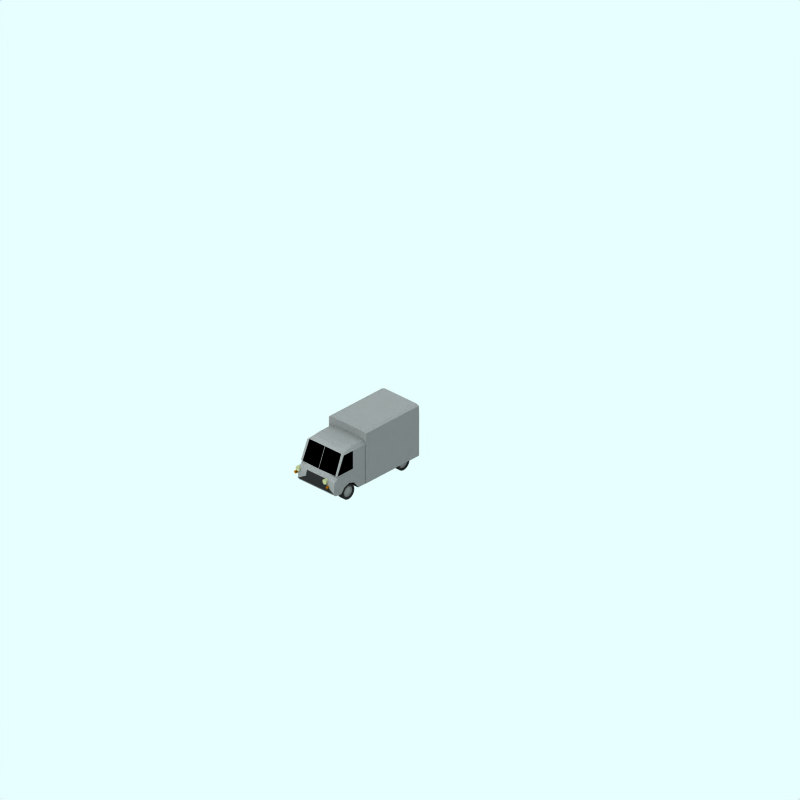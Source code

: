 # Source: austin-morris-ea.blend  (saved by Blender 2.48.1; exported with 4.5.12 LTS)
import bpy
from mathutils import Matrix  # noqa: F401  (used for matrix-valued properties, if any)

bpy.ops.wm.read_factory_settings(use_empty=True)
scene = bpy.context.scene
scene.name = 'Scene'

# ---- collections
col_collection_1 = bpy.data.collections.new('Collection 1'); scene.collection.children.link(col_collection_1)
col_collection_2 = bpy.data.collections.new('Collection 2'); scene.collection.children.link(col_collection_2)
col_collection_2.hide_render = True
col_collection_2.hide_viewport = True
col_collection_3 = bpy.data.collections.new('Collection 3'); scene.collection.children.link(col_collection_3)
col_collection_4 = bpy.data.collections.new('Collection 4'); scene.collection.children.link(col_collection_4)
col_collection_4.hide_render = True
col_collection_4.hide_viewport = True

# ---- materials (node trees are filled in below, after node groups)
mat_tire = bpy.data.materials.new('Tire')
mat_tire.alpha_threshold = 0.0
mat_tire.preview_render_type = 'FLAT'
mat_tire.diffuse_color = (0.1197, 0.1197, 0.1197, 1.0)
mat_tire.roughness = 0.5
mat_tire.line_color = (0.0, 0.0, 0.0, 1.0)
mat_frame_002 = bpy.data.materials.new('Frame.002')
mat_frame_002.alpha_threshold = 0.0
mat_frame_002.preview_render_type = 'CUBE'
mat_frame_002.diffuse_color = (0.4413, 0.2517, 0.01606, 1.0)
mat_frame_002.specular_color = (1.0, 0.9999, 0.9999)
mat_frame_002.roughness = 0.5
mat_frame_002.line_color = (0.0, 0.0, 0.0, 1.0)
mat_frontlights = bpy.data.materials.new('FrontLights')
mat_frontlights.alpha_threshold = 0.0
mat_frontlights.preview_render_type = 'CUBE'
mat_frontlights.diffuse_color = (0.5261, 0.5365, 0.4024, 1.0)
mat_frontlights.specular_color = (1.0, 0.9999, 0.9999)
mat_frontlights.roughness = 0.5
mat_frontlights.line_color = (0.0, 0.0, 0.0, 1.0)
mat_metalicbodywork = bpy.data.materials.new('MetalicBodywork')
mat_metalicbodywork.alpha_threshold = 0.0
mat_metalicbodywork.preview_render_type = 'FLAT'
mat_metalicbodywork.diffuse_color = (0.4144, 0.4144, 0.4144, 1.0)
mat_metalicbodywork.roughness = 0.5
mat_metalicbodywork.line_color = (0.0, 0.0, 0.0, 1.0)
mat_interior = bpy.data.materials.new('Interior')
mat_interior.alpha_threshold = 0.0
mat_interior.preview_render_type = 'FLAT'
mat_interior.diffuse_color = (0.0, 0.0, 0.0, 1.0)
mat_interior.roughness = 0.5
mat_interior.line_color = (0.0, 0.0, 0.0, 1.0)
mat_frame = bpy.data.materials.new('Frame')
mat_frame.alpha_threshold = 0.0
mat_frame.preview_render_type = 'CUBE'
mat_frame.diffuse_color = (0.1271, 0.1271, 0.1271, 1.0)
mat_frame.specular_color = (1.0, 0.9999, 0.9999)
mat_frame.roughness = 0.5
mat_frame.line_color = (0.0, 0.0, 0.0, 1.0)

# ---- material node trees

# ---- world
world_world = bpy.data.worlds.new('World'); scene.world = world_world
world_world.color = (0.9059, 1.0, 1.0)
world_world.use_sun_shadow = False
world_world.sun_shadow_jitter_overblur = 0.0
world_world.cycles.sampling_method = 'MANUAL'
world_world.cycles.sample_map_resolution = 256

# ---- cameras
cam_camera_001 = bpy.data.cameras.new('Camera.001')
cam_camera_001.type = 'ORTHO'
cam_camera_001.passepartout_alpha = 0.2
cam_camera_001.clip_end = 100.0
cam_camera_001.lens = 35.0
cam_camera_001.ortho_scale = 24.0
cam_camera_001.display_size = 5.91
cam_camera_001.show_passepartout = False
cam_camera_001.show_safe_areas = True
cam_camera_001.dof.focus_distance = 0.0
cam_camera_001.dof.aperture_fstop = 128.0

# ---- lights
light_lamp = bpy.data.lights.new('Lamp', 'SUN')
light_lamp.transmission_factor = 0.0
light_lamp.angle = 1.571
light_lamp.energy = 0.028
light_lamp.shadow_buffer_clip_start = 0.5
light_lamp.shadow_soft_size = 1.0
light_lamp.shadow_cascade_max_distance = 1000.0
light_lamp.cycles.use_multiple_importance_sampling = False

# ---- meshes
me_plane_006 = bpy.data.meshes.new('Plane.006')
me_plane_006.from_pydata([(-0.1103, -0.1103, -0.05989), (-0.1103, 0.1103, -0.06223), (0.1103, 0.1103, -0.06223), (0.1103, -0.1103, -0.05989)], [], [(0, 3, 2, 1)])
me_plane_006.materials.append(mat_tire)
me_plane_006.use_remesh_preserve_volume = False
me_plane_006.use_remesh_preserve_attributes = False
me_plane_006.use_mirror_vertex_groups = False
me_plane_006.update()
me_plane_005 = bpy.data.meshes.new('Plane.005')
me_plane_005.from_pydata([(-0.1103, -0.1103, -0.05989), (-0.1103, 0.1103, -0.06223), (0.1103, 0.1103, -0.06223), (0.1103, -0.1103, -0.05989)], [], [(0, 3, 2, 1)])
me_plane_005.materials.append(mat_tire)
me_plane_005.use_remesh_preserve_volume = False
me_plane_005.use_remesh_preserve_attributes = False
me_plane_005.use_mirror_vertex_groups = False
me_plane_005.update()
me_plane_004 = bpy.data.meshes.new('Plane.004')
me_plane_004.from_pydata([(-0.1103, -0.1103, -0.05989), (-0.1103, 0.1103, -0.06223), (0.1103, 0.1103, -0.06223), (0.1103, -0.1103, -0.05989)], [], [(0, 3, 2, 1)])
me_plane_004.materials.append(mat_tire)
me_plane_004.use_remesh_preserve_volume = False
me_plane_004.use_remesh_preserve_attributes = False
me_plane_004.use_mirror_vertex_groups = False
me_plane_004.update()
me_plane_003 = bpy.data.meshes.new('Plane.003')
me_plane_003.from_pydata([(-0.1129, -0.1129, -1.453e-08), (-0.1129, 0.1129, -5.211e-09), (0.1129, 0.1129, 1.453e-08), (0.1129, -0.1129, 5.211e-09)], [], [(0, 3, 2, 1)])
me_plane_003.materials.append(mat_tire)
me_plane_003.use_remesh_preserve_volume = False
me_plane_003.use_remesh_preserve_attributes = False
me_plane_003.use_mirror_vertex_groups = False
me_plane_003.update()
me_cylinder_003 = bpy.data.meshes.new('Cylinder.003')
me_cylinder_003.from_pydata([(0.06275, 0.06275, -0.08874), (0.07378, 0.0493, -0.08874), (0.08198, 0.03396, -0.08874), (0.08703, 0.01731, -0.08874), (0.08874, 1.036e-08, -0.08874), (0.08703, -0.01731, -0.08874), (0.08198, -0.03396, -0.08874), (0.07378, -0.0493, -0.08874), (0.06275, -0.06275, -0.08874), (0.0493, -0.07378, -0.08874), (0.03396, -0.08198, -0.08874), (0.01731, -0.08703, -0.08874), (-2.891e-08, -0.08874, -0.08874), (-0.01731, -0.08703, -0.08874), (-0.03396, -0.08198, -0.08874), (-0.0493, -0.07378, -0.08874), (-0.06275, -0.06275, -0.08874), (-0.07378, -0.0493, -0.08874), (-0.08198, -0.03396, -0.08874), (-0.08703, -0.01731, -0.08874), (-0.08874, 8.935e-08, -0.08874), (-0.08703, 0.01731, -0.08874), (-0.08198, 0.03396, -0.08874), (-0.07378, 0.0493, -0.08874), (-0.06275, 0.06275, -0.08874), (-0.0493, 0.07378, -0.08874), (-0.03396, 0.08198, -0.08874), (-0.01731, 0.08703, -0.08874), (1.425e-07, 0.08874, -0.08874), (0.01731, 0.08703, -0.08874), (0.03396, 0.08198, -0.08874), (0.0493, 0.07378, -0.08874), (0.06275, 0.06275, 0.08874), (0.07378, 0.0493, 0.08874), (0.08198, 0.03396, 0.08874), (0.08703, 0.01731, 0.08874), (0.08874, -2.029e-07, 0.08874), (0.08703, -0.01731, 0.08874), (0.08198, -0.03396, 0.08874), (0.07378, -0.0493, 0.08874), (0.06275, -0.06275, 0.08874), (0.0493, -0.07378, 0.08874), (0.03396, -0.08198, 0.08874), (0.01731, -0.08703, 0.08874), (8.251e-08, -0.08874, 0.08874), (-0.01731, -0.08703, 0.08874), (-0.03396, -0.08198, 0.08874), (-0.0493, -0.07378, 0.08874), (-0.06275, -0.06275, 0.08874), (-0.07378, -0.0493, 0.08874), (-0.08198, -0.03396, 0.08874), (-0.08703, -0.01731, 0.08874), (-0.08874, -3.679e-07, 0.08874), (-0.08703, 0.01731, 0.08874), (-0.08198, 0.03396, 0.08874), (-0.07378, 0.0493, 0.08874), (-0.06275, 0.06275, 0.08874), (-0.0493, 0.07378, 0.08874), (-0.03396, 0.08198, 0.08874), (-0.01731, 0.08703, 0.08874), (-6.46e-07, 0.08874, 0.08874), (0.01731, 0.08703, 0.08874), (0.03396, 0.08198, 0.08874), (0.0493, 0.07378, 0.08874), (0.0, 3.662e-09, -0.08874), (0.0, -3.662e-09, 0.08874)], [], [(64, 0, 1), (65, 33, 32), (64, 1, 2), (65, 34, 33), (64, 2, 3), (65, 35, 34), (64, 3, 4), (65, 36, 35), (64, 4, 5), (65, 37, 36), (64, 5, 6), (65, 38, 37), (64, 6, 7), (65, 39, 38), (64, 7, 8), (65, 40, 39), (64, 8, 9), (65, 41, 40), (64, 9, 10), (65, 42, 41), (64, 10, 11), (65, 43, 42), (64, 11, 12), (65, 44, 43), (64, 12, 13), (65, 45, 44), (64, 13, 14), (65, 46, 45), (64, 14, 15), (65, 47, 46), (64, 15, 16), (65, 48, 47), (64, 16, 17), (65, 49, 48), (64, 17, 18), (65, 50, 49), (64, 18, 19), (65, 51, 50), (64, 19, 20), (65, 52, 51), (64, 20, 21), (65, 53, 52), (64, 21, 22), (65, 54, 53), (64, 22, 23), (65, 55, 54), (64, 23, 24), (65, 56, 55), (64, 24, 25), (65, 57, 56), (64, 25, 26), (65, 58, 57), (64, 26, 27), (65, 59, 58), (64, 27, 28), (65, 60, 59), (64, 28, 29), (65, 61, 60), (64, 29, 30), (65, 62, 61), (64, 30, 31), (65, 63, 62), (31, 0, 64), (65, 32, 63), (0, 32, 33, 1), (1, 33, 34, 2), (2, 34, 35, 3), (3, 35, 36, 4), (4, 36, 37, 5), (5, 37, 38, 6), (6, 38, 39, 7), (7, 39, 40, 8), (8, 40, 41, 9), (9, 41, 42, 10), (10, 42, 43, 11), (11, 43, 44, 12), (12, 44, 45, 13), (13, 45, 46, 14), (14, 46, 47, 15), (15, 47, 48, 16), (16, 48, 49, 17), (17, 49, 50, 18), (18, 50, 51, 19), (19, 51, 52, 20), (20, 52, 53, 21), (21, 53, 54, 22), (22, 54, 55, 23), (23, 55, 56, 24), (24, 56, 57, 25), (25, 57, 58, 26), (26, 58, 59, 27), (27, 59, 60, 28), (28, 60, 61, 29), (29, 61, 62, 30), (30, 62, 63, 31), (32, 0, 31, 63)])
me_cylinder_003.materials.append(mat_frame_002)
me_cylinder_003.use_remesh_preserve_volume = False
me_cylinder_003.use_remesh_preserve_attributes = False
me_cylinder_003.use_mirror_vertex_groups = False
me_cylinder_003.update()
me_cylinder_002 = bpy.data.meshes.new('Cylinder.002')
me_cylinder_002.from_pydata([(0.06275, 0.06275, -0.08874), (0.07378, 0.0493, -0.08874), (0.08198, 0.03396, -0.08874), (0.08703, 0.01731, -0.08874), (0.08874, 1.036e-08, -0.08874), (0.08703, -0.01731, -0.08874), (0.08198, -0.03396, -0.08874), (0.07378, -0.0493, -0.08874), (0.06275, -0.06275, -0.08874), (0.0493, -0.07378, -0.08874), (0.03396, -0.08198, -0.08874), (0.01731, -0.08703, -0.08874), (-2.891e-08, -0.08874, -0.08874), (-0.01731, -0.08703, -0.08874), (-0.03396, -0.08198, -0.08874), (-0.0493, -0.07378, -0.08874), (-0.06275, -0.06275, -0.08874), (-0.07378, -0.0493, -0.08874), (-0.08198, -0.03396, -0.08874), (-0.08703, -0.01731, -0.08874), (-0.08874, 8.935e-08, -0.08874), (-0.08703, 0.01731, -0.08874), (-0.08198, 0.03396, -0.08874), (-0.07378, 0.0493, -0.08874), (-0.06275, 0.06275, -0.08874), (-0.0493, 0.07378, -0.08874), (-0.03396, 0.08198, -0.08874), (-0.01731, 0.08703, -0.08874), (1.425e-07, 0.08874, -0.08874), (0.01731, 0.08703, -0.08874), (0.03396, 0.08198, -0.08874), (0.0493, 0.07378, -0.08874), (0.06275, 0.06275, 0.08874), (0.07378, 0.0493, 0.08874), (0.08198, 0.03396, 0.08874), (0.08703, 0.01731, 0.08874), (0.08874, -2.029e-07, 0.08874), (0.08703, -0.01731, 0.08874), (0.08198, -0.03396, 0.08874), (0.07378, -0.0493, 0.08874), (0.06275, -0.06275, 0.08874), (0.0493, -0.07378, 0.08874), (0.03396, -0.08198, 0.08874), (0.01731, -0.08703, 0.08874), (8.251e-08, -0.08874, 0.08874), (-0.01731, -0.08703, 0.08874), (-0.03396, -0.08198, 0.08874), (-0.0493, -0.07378, 0.08874), (-0.06275, -0.06275, 0.08874), (-0.07378, -0.0493, 0.08874), (-0.08198, -0.03396, 0.08874), (-0.08703, -0.01731, 0.08874), (-0.08874, -3.679e-07, 0.08874), (-0.08703, 0.01731, 0.08874), (-0.08198, 0.03396, 0.08874), (-0.07378, 0.0493, 0.08874), (-0.06275, 0.06275, 0.08874), (-0.0493, 0.07378, 0.08874), (-0.03396, 0.08198, 0.08874), (-0.01731, 0.08703, 0.08874), (-6.46e-07, 0.08874, 0.08874), (0.01731, 0.08703, 0.08874), (0.03396, 0.08198, 0.08874), (0.0493, 0.07378, 0.08874), (0.0, 3.662e-09, -0.08874), (0.0, -3.662e-09, 0.08874)], [], [(64, 0, 1), (65, 33, 32), (64, 1, 2), (65, 34, 33), (64, 2, 3), (65, 35, 34), (64, 3, 4), (65, 36, 35), (64, 4, 5), (65, 37, 36), (64, 5, 6), (65, 38, 37), (64, 6, 7), (65, 39, 38), (64, 7, 8), (65, 40, 39), (64, 8, 9), (65, 41, 40), (64, 9, 10), (65, 42, 41), (64, 10, 11), (65, 43, 42), (64, 11, 12), (65, 44, 43), (64, 12, 13), (65, 45, 44), (64, 13, 14), (65, 46, 45), (64, 14, 15), (65, 47, 46), (64, 15, 16), (65, 48, 47), (64, 16, 17), (65, 49, 48), (64, 17, 18), (65, 50, 49), (64, 18, 19), (65, 51, 50), (64, 19, 20), (65, 52, 51), (64, 20, 21), (65, 53, 52), (64, 21, 22), (65, 54, 53), (64, 22, 23), (65, 55, 54), (64, 23, 24), (65, 56, 55), (64, 24, 25), (65, 57, 56), (64, 25, 26), (65, 58, 57), (64, 26, 27), (65, 59, 58), (64, 27, 28), (65, 60, 59), (64, 28, 29), (65, 61, 60), (64, 29, 30), (65, 62, 61), (64, 30, 31), (65, 63, 62), (31, 0, 64), (65, 32, 63), (0, 32, 33, 1), (1, 33, 34, 2), (2, 34, 35, 3), (3, 35, 36, 4), (4, 36, 37, 5), (5, 37, 38, 6), (6, 38, 39, 7), (7, 39, 40, 8), (8, 40, 41, 9), (9, 41, 42, 10), (10, 42, 43, 11), (11, 43, 44, 12), (12, 44, 45, 13), (13, 45, 46, 14), (14, 46, 47, 15), (15, 47, 48, 16), (16, 48, 49, 17), (17, 49, 50, 18), (18, 50, 51, 19), (19, 51, 52, 20), (20, 52, 53, 21), (21, 53, 54, 22), (22, 54, 55, 23), (23, 55, 56, 24), (24, 56, 57, 25), (25, 57, 58, 26), (26, 58, 59, 27), (27, 59, 60, 28), (28, 60, 61, 29), (29, 61, 62, 30), (30, 62, 63, 31), (32, 0, 31, 63)])
me_cylinder_002.materials.append(mat_frame_002)
me_cylinder_002.use_remesh_preserve_volume = False
me_cylinder_002.use_remesh_preserve_attributes = False
me_cylinder_002.use_mirror_vertex_groups = False
me_cylinder_002.update()
me_cylinder_001 = bpy.data.meshes.new('Cylinder.001')
me_cylinder_001.from_pydata([(0.06275, 0.06275, -0.08874), (0.07378, 0.0493, -0.08874), (0.08198, 0.03396, -0.08874), (0.08703, 0.01731, -0.08874), (0.08874, 1.036e-08, -0.08874), (0.08703, -0.01731, -0.08874), (0.08198, -0.03396, -0.08874), (0.07378, -0.0493, -0.08874), (0.06275, -0.06275, -0.08874), (0.0493, -0.07378, -0.08874), (0.03396, -0.08198, -0.08874), (0.01731, -0.08703, -0.08874), (-2.891e-08, -0.08874, -0.08874), (-0.01731, -0.08703, -0.08874), (-0.03396, -0.08198, -0.08874), (-0.0493, -0.07378, -0.08874), (-0.06275, -0.06275, -0.08874), (-0.07378, -0.0493, -0.08874), (-0.08198, -0.03396, -0.08874), (-0.08703, -0.01731, -0.08874), (-0.08874, 8.935e-08, -0.08874), (-0.08703, 0.01731, -0.08874), (-0.08198, 0.03396, -0.08874), (-0.07378, 0.0493, -0.08874), (-0.06275, 0.06275, -0.08874), (-0.0493, 0.07378, -0.08874), (-0.03396, 0.08198, -0.08874), (-0.01731, 0.08703, -0.08874), (1.425e-07, 0.08874, -0.08874), (0.01731, 0.08703, -0.08874), (0.03396, 0.08198, -0.08874), (0.0493, 0.07378, -0.08874), (0.06275, 0.06275, 0.08874), (0.07378, 0.0493, 0.08874), (0.08198, 0.03396, 0.08874), (0.08703, 0.01731, 0.08874), (0.08874, -2.029e-07, 0.08874), (0.08703, -0.01731, 0.08874), (0.08198, -0.03396, 0.08874), (0.07378, -0.0493, 0.08874), (0.06275, -0.06275, 0.08874), (0.0493, -0.07378, 0.08874), (0.03396, -0.08198, 0.08874), (0.01731, -0.08703, 0.08874), (8.251e-08, -0.08874, 0.08874), (-0.01731, -0.08703, 0.08874), (-0.03396, -0.08198, 0.08874), (-0.0493, -0.07378, 0.08874), (-0.06275, -0.06275, 0.08874), (-0.07378, -0.0493, 0.08874), (-0.08198, -0.03396, 0.08874), (-0.08703, -0.01731, 0.08874), (-0.08874, -3.679e-07, 0.08874), (-0.08703, 0.01731, 0.08874), (-0.08198, 0.03396, 0.08874), (-0.07378, 0.0493, 0.08874), (-0.06275, 0.06275, 0.08874), (-0.0493, 0.07378, 0.08874), (-0.03396, 0.08198, 0.08874), (-0.01731, 0.08703, 0.08874), (-6.46e-07, 0.08874, 0.08874), (0.01731, 0.08703, 0.08874), (0.03396, 0.08198, 0.08874), (0.0493, 0.07378, 0.08874), (0.0, 3.662e-09, -0.08874), (0.0, -3.662e-09, 0.08874)], [], [(64, 0, 1), (65, 33, 32), (64, 1, 2), (65, 34, 33), (64, 2, 3), (65, 35, 34), (64, 3, 4), (65, 36, 35), (64, 4, 5), (65, 37, 36), (64, 5, 6), (65, 38, 37), (64, 6, 7), (65, 39, 38), (64, 7, 8), (65, 40, 39), (64, 8, 9), (65, 41, 40), (64, 9, 10), (65, 42, 41), (64, 10, 11), (65, 43, 42), (64, 11, 12), (65, 44, 43), (64, 12, 13), (65, 45, 44), (64, 13, 14), (65, 46, 45), (64, 14, 15), (65, 47, 46), (64, 15, 16), (65, 48, 47), (64, 16, 17), (65, 49, 48), (64, 17, 18), (65, 50, 49), (64, 18, 19), (65, 51, 50), (64, 19, 20), (65, 52, 51), (64, 20, 21), (65, 53, 52), (64, 21, 22), (65, 54, 53), (64, 22, 23), (65, 55, 54), (64, 23, 24), (65, 56, 55), (64, 24, 25), (65, 57, 56), (64, 25, 26), (65, 58, 57), (64, 26, 27), (65, 59, 58), (64, 27, 28), (65, 60, 59), (64, 28, 29), (65, 61, 60), (64, 29, 30), (65, 62, 61), (64, 30, 31), (65, 63, 62), (31, 0, 64), (65, 32, 63), (0, 32, 33, 1), (1, 33, 34, 2), (2, 34, 35, 3), (3, 35, 36, 4), (4, 36, 37, 5), (5, 37, 38, 6), (6, 38, 39, 7), (7, 39, 40, 8), (8, 40, 41, 9), (9, 41, 42, 10), (10, 42, 43, 11), (11, 43, 44, 12), (12, 44, 45, 13), (13, 45, 46, 14), (14, 46, 47, 15), (15, 47, 48, 16), (16, 48, 49, 17), (17, 49, 50, 18), (18, 50, 51, 19), (19, 51, 52, 20), (20, 52, 53, 21), (21, 53, 54, 22), (22, 54, 55, 23), (23, 55, 56, 24), (24, 56, 57, 25), (25, 57, 58, 26), (26, 58, 59, 27), (27, 59, 60, 28), (28, 60, 61, 29), (29, 61, 62, 30), (30, 62, 63, 31), (32, 0, 31, 63)])
me_cylinder_001.materials.append(mat_frontlights)
me_cylinder_001.use_remesh_preserve_volume = False
me_cylinder_001.use_remesh_preserve_attributes = False
me_cylinder_001.use_mirror_vertex_groups = False
me_cylinder_001.update()
me_cylinder = bpy.data.meshes.new('Cylinder')
me_cylinder.from_pydata([(0.06275, 0.06275, -0.08874), (0.07378, 0.0493, -0.08874), (0.08198, 0.03396, -0.08874), (0.08703, 0.01731, -0.08874), (0.08874, 1.036e-08, -0.08874), (0.08703, -0.01731, -0.08874), (0.08198, -0.03396, -0.08874), (0.07378, -0.0493, -0.08874), (0.06275, -0.06275, -0.08874), (0.0493, -0.07378, -0.08874), (0.03396, -0.08198, -0.08874), (0.01731, -0.08703, -0.08874), (-2.891e-08, -0.08874, -0.08874), (-0.01731, -0.08703, -0.08874), (-0.03396, -0.08198, -0.08874), (-0.0493, -0.07378, -0.08874), (-0.06275, -0.06275, -0.08874), (-0.07378, -0.0493, -0.08874), (-0.08198, -0.03396, -0.08874), (-0.08703, -0.01731, -0.08874), (-0.08874, 8.935e-08, -0.08874), (-0.08703, 0.01731, -0.08874), (-0.08198, 0.03396, -0.08874), (-0.07378, 0.0493, -0.08874), (-0.06275, 0.06275, -0.08874), (-0.0493, 0.07378, -0.08874), (-0.03396, 0.08198, -0.08874), (-0.01731, 0.08703, -0.08874), (1.425e-07, 0.08874, -0.08874), (0.01731, 0.08703, -0.08874), (0.03396, 0.08198, -0.08874), (0.0493, 0.07378, -0.08874), (0.06275, 0.06275, 0.08874), (0.07378, 0.0493, 0.08874), (0.08198, 0.03396, 0.08874), (0.08703, 0.01731, 0.08874), (0.08874, -2.029e-07, 0.08874), (0.08703, -0.01731, 0.08874), (0.08198, -0.03396, 0.08874), (0.07378, -0.0493, 0.08874), (0.06275, -0.06275, 0.08874), (0.0493, -0.07378, 0.08874), (0.03396, -0.08198, 0.08874), (0.01731, -0.08703, 0.08874), (8.251e-08, -0.08874, 0.08874), (-0.01731, -0.08703, 0.08874), (-0.03396, -0.08198, 0.08874), (-0.0493, -0.07378, 0.08874), (-0.06275, -0.06275, 0.08874), (-0.07378, -0.0493, 0.08874), (-0.08198, -0.03396, 0.08874), (-0.08703, -0.01731, 0.08874), (-0.08874, -3.679e-07, 0.08874), (-0.08703, 0.01731, 0.08874), (-0.08198, 0.03396, 0.08874), (-0.07378, 0.0493, 0.08874), (-0.06275, 0.06275, 0.08874), (-0.0493, 0.07378, 0.08874), (-0.03396, 0.08198, 0.08874), (-0.01731, 0.08703, 0.08874), (-6.46e-07, 0.08874, 0.08874), (0.01731, 0.08703, 0.08874), (0.03396, 0.08198, 0.08874), (0.0493, 0.07378, 0.08874), (0.0, 3.662e-09, -0.08874), (0.0, -3.662e-09, 0.08874)], [], [(64, 0, 1), (65, 33, 32), (64, 1, 2), (65, 34, 33), (64, 2, 3), (65, 35, 34), (64, 3, 4), (65, 36, 35), (64, 4, 5), (65, 37, 36), (64, 5, 6), (65, 38, 37), (64, 6, 7), (65, 39, 38), (64, 7, 8), (65, 40, 39), (64, 8, 9), (65, 41, 40), (64, 9, 10), (65, 42, 41), (64, 10, 11), (65, 43, 42), (64, 11, 12), (65, 44, 43), (64, 12, 13), (65, 45, 44), (64, 13, 14), (65, 46, 45), (64, 14, 15), (65, 47, 46), (64, 15, 16), (65, 48, 47), (64, 16, 17), (65, 49, 48), (64, 17, 18), (65, 50, 49), (64, 18, 19), (65, 51, 50), (64, 19, 20), (65, 52, 51), (64, 20, 21), (65, 53, 52), (64, 21, 22), (65, 54, 53), (64, 22, 23), (65, 55, 54), (64, 23, 24), (65, 56, 55), (64, 24, 25), (65, 57, 56), (64, 25, 26), (65, 58, 57), (64, 26, 27), (65, 59, 58), (64, 27, 28), (65, 60, 59), (64, 28, 29), (65, 61, 60), (64, 29, 30), (65, 62, 61), (64, 30, 31), (65, 63, 62), (31, 0, 64), (65, 32, 63), (0, 32, 33, 1), (1, 33, 34, 2), (2, 34, 35, 3), (3, 35, 36, 4), (4, 36, 37, 5), (5, 37, 38, 6), (6, 38, 39, 7), (7, 39, 40, 8), (8, 40, 41, 9), (9, 41, 42, 10), (10, 42, 43, 11), (11, 43, 44, 12), (12, 44, 45, 13), (13, 45, 46, 14), (14, 46, 47, 15), (15, 47, 48, 16), (16, 48, 49, 17), (17, 49, 50, 18), (18, 50, 51, 19), (19, 51, 52, 20), (20, 52, 53, 21), (21, 53, 54, 22), (22, 54, 55, 23), (23, 55, 56, 24), (24, 56, 57, 25), (25, 57, 58, 26), (26, 58, 59, 27), (27, 59, 60, 28), (28, 60, 61, 29), (29, 61, 62, 30), (30, 62, 63, 31), (32, 0, 31, 63)])
me_cylinder.materials.append(mat_frontlights)
me_cylinder.use_remesh_preserve_volume = False
me_cylinder.use_remesh_preserve_attributes = False
me_cylinder.use_mirror_vertex_groups = False
me_cylinder.update()
me_plane_002 = bpy.data.meshes.new('Plane.002')
me_plane_002.from_pydata([(-0.1129, -0.1129, -1.453e-08), (-0.1129, 0.1129, -5.211e-09), (0.1129, 0.1129, 1.453e-08), (0.1129, -0.1129, 5.211e-09)], [], [(0, 3, 2, 1)])
me_plane_002.materials.append(mat_tire)
me_plane_002.use_remesh_preserve_volume = False
me_plane_002.use_remesh_preserve_attributes = False
me_plane_002.use_mirror_vertex_groups = False
me_plane_002.update()
me_plane = bpy.data.meshes.new('Plane')
me_plane.from_pydata([(-0.1103, -0.1103, -0.05989), (-0.1103, 0.1103, -0.06223), (0.1103, 0.1103, -0.06223), (0.1103, -0.1103, -0.05989)], [], [(0, 3, 2, 1)])
me_plane.materials.append(mat_tire)
me_plane.use_remesh_preserve_volume = False
me_plane.use_remesh_preserve_attributes = False
me_plane.use_mirror_vertex_groups = False
me_plane.update()
me_car = bpy.data.meshes.new('Car')
me_car.from_pydata([(-2.089, 0.2254, -0.4351), (-2.076, 0.2095, -0.4351), (-2.066, 0.1914, -0.4351), (-2.06, 0.1717, -0.4351), (-2.058, 0.1512, -0.4351), (-2.06, 0.1307, -0.4351), (-2.066, 0.111, -0.4351), (-2.076, 0.09287, -0.4351), (-2.089, 0.07695, -0.4351), (-2.105, 0.0639, -0.4351), (-2.123, 0.05419, -0.4351), (-2.143, 0.04822, -0.4351), (-2.163, 0.0462, -0.4351), (-2.184, 0.04822, -0.4351), (-2.204, 0.05419, -0.4351), (-2.222, 0.0639, -0.4351), (-2.238, 0.07695, -0.4351), (-2.251, 0.09287, -0.4351), (-2.26, 0.111, -0.4351), (-2.266, 0.1307, -0.4351), (-2.268, 0.1512, -0.4351), (-2.266, 0.1717, -0.4351), (-2.26, 0.1914, -0.4351), (-2.251, 0.2095, -0.4351), (-2.238, 0.2254, -0.4351), (-2.222, 0.2385, -0.4351), (-2.204, 0.2482, -0.4351), (-2.184, 0.2542, -0.4351), (-2.163, 0.2562, -0.4351), (-2.143, 0.2542, -0.4351), (-2.123, 0.2482, -0.4351), (-2.105, 0.2385, -0.4351), (-2.093, 0.256, -0.4421), (-2.115, 0.2676, -0.4421), (-2.139, 0.2748, -0.4421), (-2.163, 0.2772, -0.4421), (-2.188, 0.2748, -0.4421), (-2.212, 0.2676, -0.4421), (-2.233, 0.256, -0.4421), (-2.253, 0.2403, -0.4421), (-2.268, 0.2212, -0.4421), (-2.28, 0.1994, -0.4421), (-2.287, 0.1758, -0.4421), (-2.289, 0.1512, -0.4421), (-2.287, 0.1266, -0.4421), (-2.28, 0.103, -0.4421), (-2.268, 0.0812, -0.4421), (-2.253, 0.06211, -0.4421), (-2.233, 0.04644, -0.4421), (-2.212, 0.03479, -0.4421), (-2.188, 0.02762, -0.4421), (-2.163, 0.0252, -0.4421), (-2.139, 0.02762, -0.4421), (-2.115, 0.03479, -0.4421), (-2.093, 0.04644, -0.4421), (-2.074, 0.06211, -0.4421), (-2.059, 0.0812, -0.4421), (-2.047, 0.103, -0.4421), (-2.04, 0.1266, -0.4421), (-2.037, 0.1512, -0.4421), (-2.04, 0.1758, -0.4421), (-2.047, 0.1994, -0.4421), (-2.059, 0.2212, -0.4421), (-2.074, 0.2403, -0.4421), (-2.057, 0.2581, -0.3455), (-2.038, 0.2352, -0.3455), (-2.024, 0.2091, -0.3455), (-2.015, 0.1807, -0.3455), (-2.012, 0.1512, -0.3455), (-2.015, 0.1217, -0.3455), (-2.024, 0.09334, -0.3455), (-2.038, 0.0672, -0.3455), (-2.057, 0.04429, -0.3455), (-2.079, 0.02548, -0.3455), (-2.106, 0.01151, -0.3455), (-2.134, 0.002906, -0.3455), (-2.163, 1.072e-06, -0.3455), (-2.193, 0.002906, -0.3455), (-2.221, 0.01151, -0.3455), (-2.247, 0.02548, -0.3455), (-2.27, 0.04429, -0.3455), (-2.289, 0.0672, -0.3455), (-2.303, 0.09334, -0.3455), (-2.312, 0.1748, -0.3455), (-2.315, 0.1512, -0.3455), (-2.312, 0.1807, -0.3455), (-2.303, 0.2091, -0.3455), (-2.289, 0.2352, -0.3455), (-2.27, 0.2581, -0.3455), (-2.247, 0.2769, -0.3455), (-2.221, 0.2909, -0.3455), (-2.193, 0.2995, -0.3455), (-2.163, 0.3024, -0.3455), (-2.134, 0.2995, -0.3455), (-2.106, 0.2909, -0.3455), (-2.079, 0.2769, -0.3455), (-2.079, 0.2769, -0.4771), (-2.106, 0.2909, -0.4771), (-2.134, 0.2995, -0.4771), (-2.163, 0.3024, -0.4771), (-2.193, 0.2995, -0.4771), (-2.221, 0.2909, -0.4771), (-2.247, 0.2769, -0.4771), (-2.27, 0.2581, -0.4771), (-2.289, 0.2352, -0.4771), (-2.303, 0.2091, -0.4771), (-2.312, 0.1807, -0.4771), (-2.315, 0.1512, -0.4771), (-2.312, 0.1748, -0.4771), (-2.303, 0.09334, -0.4771), (-2.289, 0.0672, -0.4771), (-2.27, 0.04429, -0.4771), (-2.247, 0.02548, -0.4771), (-2.221, 0.01151, -0.4771), (-2.193, 0.002906, -0.4771), (-2.163, 1.057e-06, -0.4771), (-2.134, 0.002906, -0.4771), (-2.106, 0.01151, -0.4771), (-2.079, 0.02548, -0.4771), (-2.057, 0.04429, -0.4771), (-2.038, 0.0672, -0.4771), (-2.024, 0.09334, -0.4771), (-2.015, 0.1217, -0.4771), (-2.012, 0.1512, -0.4771), (-2.015, 0.1807, -0.4771), (-2.024, 0.2091, -0.4771), (-2.038, 0.2352, -0.4771), (-2.057, 0.2581, -0.4771), (-2.074, 0.2403, -0.4771), (-2.059, 0.2212, -0.4771), (-2.047, 0.1994, -0.4771), (-2.04, 0.1758, -0.4771), (-2.037, 0.1512, -0.4771), (-2.04, 0.1266, -0.4771), (-2.047, 0.103, -0.4771), (-2.059, 0.0812, -0.4771), (-2.074, 0.06211, -0.4771), (-2.093, 0.04644, -0.4771), (-2.115, 0.03479, -0.4771), (-2.139, 0.02762, -0.4771), (-2.163, 0.0252, -0.4771), (-2.188, 0.02762, -0.4771), (-2.212, 0.03479, -0.4771), (-2.233, 0.04644, -0.4771), (-2.253, 0.06211, -0.4771), (-2.268, 0.0812, -0.4771), (-2.28, 0.103, -0.4771), (-2.287, 0.1266, -0.4771), (-2.289, 0.1512, -0.4771), (-2.287, 0.1758, -0.4771), (-2.28, 0.1994, -0.4771), (-2.268, 0.2212, -0.4771), (-2.253, 0.2403, -0.4771), (-2.233, 0.256, -0.4771), (-2.212, 0.2676, -0.4771), (-2.188, 0.2748, -0.4771), (-2.163, 0.2772, -0.4771), (-2.139, 0.2748, -0.4771), (-2.115, 0.2676, -0.4771), (-2.093, 0.256, -0.4771), (-2.163, 0.1512, -0.4701), (-2.105, 0.2385, -0.4701), (-2.123, 0.2482, -0.4701), (-2.143, 0.2542, -0.4701), (-2.163, 0.2562, -0.4701), (-2.184, 0.2542, -0.4701), (-2.204, 0.2482, -0.4701), (-2.222, 0.2385, -0.4701), (-2.238, 0.2254, -0.4701), (-2.251, 0.2095, -0.4701), (-2.26, 0.1914, -0.4701), (-2.266, 0.1717, -0.4701), (-2.268, 0.1512, -0.4701), (-2.266, 0.1307, -0.4701), (-2.26, 0.111, -0.4701), (-2.251, 0.09287, -0.4701), (-2.238, 0.07695, -0.4701), (-2.222, 0.0639, -0.4701), (-2.204, 0.05419, -0.4701), (-2.184, 0.04822, -0.4701), (-2.163, 0.0462, -0.4701), (-2.143, 0.04822, -0.4701), (-2.123, 0.05419, -0.4701), (-2.105, 0.0639, -0.4701), (-2.089, 0.07695, -0.4701), (-2.076, 0.09287, -0.4701), (-2.066, 0.111, -0.4701), (-2.06, 0.1307, -0.4701), (-2.058, 0.1512, -0.4701), (-2.06, 0.1717, -0.4701), (-2.066, 0.1914, -0.4701), (-2.076, 0.2095, -0.4701), (-2.089, 0.2254, -0.4701), (-2.089, 0.2254, 0.4349), (-2.076, 0.2095, 0.4349), (-2.066, 0.1914, 0.4349), (-2.06, 0.1717, 0.4349), (-2.058, 0.1512, 0.4349), (-2.06, 0.1307, 0.4349), (-2.066, 0.111, 0.4349), (-2.076, 0.09287, 0.4349), (-2.089, 0.07695, 0.4349), (-2.105, 0.0639, 0.4349), (-2.123, 0.05419, 0.4349), (-2.143, 0.04822, 0.4349), (-2.163, 0.0462, 0.4349), (-2.184, 0.04822, 0.4349), (-2.204, 0.05419, 0.4349), (-2.222, 0.0639, 0.4349), (-2.238, 0.07695, 0.4349), (-2.251, 0.09287, 0.4349), (-2.26, 0.111, 0.4349), (-2.266, 0.1307, 0.4349), (-2.268, 0.1512, 0.4349), (-2.266, 0.1717, 0.4349), (-2.26, 0.1914, 0.4349), (-2.251, 0.2095, 0.4349), (-2.238, 0.2254, 0.4349), (-2.222, 0.2385, 0.4349), (-2.204, 0.2482, 0.4349), (-2.184, 0.2542, 0.4349), (-2.163, 0.2562, 0.4349), (-2.143, 0.2542, 0.4349), (-2.123, 0.2482, 0.4349), (-2.105, 0.2385, 0.4349), (-2.093, 0.256, 0.4419), (-2.115, 0.2676, 0.4419), (-2.139, 0.2748, 0.4419), (-2.163, 0.2772, 0.4419), (-2.188, 0.2748, 0.4419), (-2.212, 0.2676, 0.4419), (-2.233, 0.256, 0.4419), (-2.253, 0.2403, 0.4419), (-2.268, 0.2212, 0.4419), (-2.28, 0.1994, 0.4419), (-2.287, 0.1758, 0.4419), (-2.289, 0.1512, 0.4419), (-2.287, 0.1266, 0.4419), (-2.28, 0.103, 0.4419), (-2.268, 0.0812, 0.4419), (-2.253, 0.06211, 0.4419), (-2.233, 0.04644, 0.4419), (-2.212, 0.03479, 0.4419), (-2.188, 0.02762, 0.4419), (-2.163, 0.0252, 0.4419), (-2.139, 0.02762, 0.4419), (-2.115, 0.03479, 0.4419), (-2.093, 0.04644, 0.4419), (-2.074, 0.06211, 0.4419), (-2.059, 0.0812, 0.4419), (-2.047, 0.103, 0.4419), (-2.04, 0.1266, 0.4419), (-2.037, 0.1512, 0.4419), (-2.04, 0.1758, 0.4419), (-2.047, 0.1994, 0.4419), (-2.059, 0.2212, 0.4419), (-2.074, 0.2403, 0.4419), (-2.057, 0.2581, 0.3453), (-2.038, 0.2352, 0.3453), (-2.024, 0.2091, 0.3453), (-2.015, 0.1807, 0.3453), (-2.012, 0.1512, 0.3453), (-2.015, 0.1217, 0.3453), (-2.024, 0.09334, 0.3453), (-2.038, 0.0672, 0.3453), (-2.057, 0.04429, 0.3453), (-2.079, 0.02548, 0.3453), (-2.106, 0.01151, 0.3453), (-2.134, 0.002906, 0.3453), (-2.163, 1.072e-06, 0.3453), (-2.193, 0.002906, 0.3453), (-2.221, 0.01151, 0.3453), (-2.247, 0.02548, 0.3453), (-2.27, 0.04429, 0.3453), (-2.289, 0.0672, 0.3453), (-2.303, 0.09334, 0.3453), (-2.312, 0.1748, 0.3453), (-2.315, 0.1512, 0.3453), (-2.312, 0.1807, 0.3453), (-2.303, 0.2091, 0.3453), (-2.289, 0.2352, 0.3453), (-2.27, 0.2581, 0.3453), (-2.247, 0.2769, 0.3453), (-2.221, 0.2909, 0.3453), (-2.193, 0.2995, 0.3453), (-2.163, 0.3024, 0.3453), (-2.134, 0.2995, 0.3453), (-2.106, 0.2909, 0.3453), (-2.079, 0.2769, 0.3453), (-2.079, 0.2769, 0.4769), (-2.106, 0.2909, 0.4769), (-2.134, 0.2995, 0.4769), (-2.163, 0.3024, 0.4769), (-2.193, 0.2995, 0.4769), (-2.221, 0.2909, 0.4769), (-2.247, 0.2769, 0.4769), (-2.27, 0.2581, 0.4769), (-2.289, 0.2352, 0.4769), (-2.303, 0.2091, 0.4769), (-2.312, 0.1807, 0.4769), (-2.315, 0.1512, 0.4769), (-2.312, 0.1748, 0.4769), (-2.303, 0.09334, 0.4769), (-2.289, 0.0672, 0.4769), (-2.27, 0.04429, 0.4769), (-2.247, 0.02548, 0.4769), (-2.221, 0.01151, 0.4769), (-2.193, 0.002906, 0.4769), (-2.163, 1.057e-06, 0.4769), (-2.134, 0.002906, 0.4769), (-2.106, 0.01151, 0.4769), (-2.079, 0.02548, 0.4769), (-2.057, 0.04429, 0.4769), (-2.038, 0.0672, 0.4769), (-2.024, 0.09334, 0.4769), (-2.015, 0.1217, 0.4769), (-2.012, 0.1512, 0.4769), (-2.015, 0.1807, 0.4769), (-2.024, 0.2091, 0.4769), (-2.038, 0.2352, 0.4769), (-2.057, 0.2581, 0.4769), (-2.074, 0.2403, 0.4769), (-2.059, 0.2212, 0.4769), (-2.047, 0.1994, 0.4769), (-2.04, 0.1758, 0.4769), (-2.037, 0.1512, 0.4769), (-2.04, 0.1266, 0.4769), (-2.047, 0.103, 0.4769), (-2.059, 0.0812, 0.4769), (-2.074, 0.06211, 0.4769), (-2.093, 0.04644, 0.4769), (-2.115, 0.03479, 0.4769), (-2.139, 0.02762, 0.4769), (-2.163, 0.0252, 0.4769), (-2.188, 0.02762, 0.4769), (-2.212, 0.03479, 0.4769), (-2.233, 0.04644, 0.4769), (-2.253, 0.06211, 0.4769), (-2.268, 0.0812, 0.4769), (-2.28, 0.103, 0.4769), (-2.287, 0.1266, 0.4769), (-2.289, 0.1512, 0.4769), (-2.287, 0.1758, 0.4769), (-2.28, 0.1994, 0.4769), (-2.268, 0.2212, 0.4769), (-2.253, 0.2403, 0.4769), (-2.233, 0.256, 0.4769), (-2.212, 0.2676, 0.4769), (-2.188, 0.2748, 0.4769), (-2.163, 0.2772, 0.4769), (-2.139, 0.2748, 0.4769), (-2.115, 0.2676, 0.4769), (-2.093, 0.256, 0.4769), (-2.163, 0.1512, 0.4699), (-2.105, 0.2385, 0.4699), (-2.123, 0.2482, 0.4699), (-2.143, 0.2542, 0.4699), (-2.163, 0.2562, 0.4699), (-2.184, 0.2542, 0.4699), (-2.204, 0.2482, 0.4699), (-2.222, 0.2385, 0.4699), (-2.238, 0.2254, 0.4699), (-2.251, 0.2095, 0.4699), (-2.26, 0.1914, 0.4699), (-2.266, 0.1717, 0.4699), (-2.268, 0.1512, 0.4699), (-2.266, 0.1307, 0.4699), (-2.26, 0.111, 0.4699), (-2.251, 0.09287, 0.4699), (-2.238, 0.07695, 0.4699), (-2.222, 0.0639, 0.4699), (-2.204, 0.05419, 0.4699), (-2.184, 0.04822, 0.4699), (-2.163, 0.0462, 0.4699), (-2.143, 0.04822, 0.4699), (-2.123, 0.05419, 0.4699), (-2.105, 0.0639, 0.4699), (-2.089, 0.07695, 0.4699), (-2.076, 0.09287, 0.4699), (-2.066, 0.111, 0.4699), (-2.06, 0.1307, 0.4699), (-2.058, 0.1512, 0.4699), (-2.06, 0.1717, 0.4699), (-2.066, 0.1914, 0.4699), (-2.076, 0.2095, 0.4699), (-2.089, 0.2254, 0.4699), (-3.526, 0.2254, 0.435), (-3.513, 0.2095, 0.435), (-3.503, 0.1914, 0.435), (-3.497, 0.1717, 0.435), (-3.495, 0.1512, 0.435), (-3.497, 0.1307, 0.435), (-3.503, 0.111, 0.435), (-3.513, 0.09287, 0.435), (-3.526, 0.07695, 0.435), (-3.542, 0.0639, 0.435), (-3.56, 0.05419, 0.435), (-3.58, 0.04822, 0.435), (-3.6, 0.0462, 0.435), (-3.62, 0.04822, 0.435), (-3.64, 0.05419, 0.435), (-3.658, 0.0639, 0.435), (-3.674, 0.07695, 0.435), (-3.687, 0.09287, 0.435), (-3.697, 0.111, 0.435), (-3.703, 0.1307, 0.435), (-3.705, 0.1512, 0.435), (-3.703, 0.1717, 0.435), (-3.697, 0.1914, 0.435), (-3.687, 0.2095, 0.435), (-3.674, 0.2254, 0.435), (-3.658, 0.2385, 0.435), (-3.64, 0.2482, 0.435), (-3.62, 0.2542, 0.435), (-3.6, 0.2562, 0.435), (-3.58, 0.2542, 0.435), (-3.56, 0.2482, 0.435), (-3.542, 0.2385, 0.435), (-3.53, 0.256, 0.442), (-3.552, 0.2676, 0.442), (-3.575, 0.2748, 0.442), (-3.6, 0.2772, 0.442), (-3.625, 0.2748, 0.442), (-3.648, 0.2676, 0.442), (-3.67, 0.256, 0.442), (-3.689, 0.2403, 0.442), (-3.705, 0.2212, 0.442), (-3.716, 0.1994, 0.442), (-3.724, 0.1758, 0.442), (-3.726, 0.1512, 0.442), (-3.724, 0.1266, 0.442), (-3.716, 0.103, 0.442), (-3.705, 0.0812, 0.442), (-3.689, 0.06211, 0.442), (-3.67, 0.04644, 0.442), (-3.648, 0.03479, 0.442), (-3.625, 0.02762, 0.442), (-3.6, 0.0252, 0.442), (-3.575, 0.02762, 0.442), (-3.552, 0.03479, 0.442), (-3.53, 0.04644, 0.442), (-3.511, 0.06211, 0.442), (-3.495, 0.0812, 0.442), (-3.484, 0.103, 0.442), (-3.476, 0.1266, 0.442), (-3.474, 0.1512, 0.442), (-3.476, 0.1758, 0.442), (-3.484, 0.1994, 0.442), (-3.495, 0.2212, 0.442), (-3.511, 0.2403, 0.442), (-3.493, 0.2581, 0.3454), (-3.474, 0.2352, 0.3454), (-3.46, 0.2091, 0.3454), (-3.452, 0.1807, 0.3454), (-3.449, 0.1512, 0.3454), (-3.452, 0.1217, 0.3454), (-3.46, 0.09334, 0.3454), (-3.474, 0.0672, 0.3454), (-3.493, 0.04429, 0.3454), (-3.516, 0.02548, 0.3454), (-3.542, 0.01151, 0.3454), (-3.571, 0.002906, 0.3454), (-3.6, 1.072e-06, 0.3454), (-3.629, 0.002906, 0.3454), (-3.658, 0.01151, 0.3454), (-3.684, 0.02548, 0.3454), (-3.707, 0.04429, 0.3454), (-3.726, 0.0672, 0.3454), (-3.74, 0.09334, 0.3454), (-3.748, 0.1217, 0.3454), (-3.751, 0.1512, 0.3454), (-3.748, 0.1807, 0.3454), (-3.74, 0.2091, 0.3454), (-3.726, 0.2352, 0.3454), (-3.707, 0.2581, 0.3454), (-3.684, 0.2769, 0.3454), (-3.658, 0.2909, 0.3454), (-3.629, 0.2995, 0.3454), (-3.6, 0.3024, 0.3454), (-3.571, 0.2995, 0.3454), (-3.542, 0.2909, 0.3454), (-3.516, 0.2769, 0.3454), (-3.516, 0.2769, 0.477), (-3.542, 0.2909, 0.477), (-3.571, 0.2995, 0.477), (-3.6, 0.3024, 0.477), (-3.629, 0.2995, 0.477), (-3.658, 0.2909, 0.477), (-3.684, 0.2769, 0.477), (-3.707, 0.2581, 0.477), (-3.726, 0.2352, 0.477), (-3.74, 0.2091, 0.477), (-3.748, 0.1807, 0.477), (-3.751, 0.1512, 0.477), (-3.748, 0.1217, 0.477), (-3.74, 0.09334, 0.477), (-3.726, 0.0672, 0.477), (-3.707, 0.04429, 0.477), (-3.684, 0.02548, 0.477), (-3.658, 0.01151, 0.477), (-3.629, 0.002906, 0.477), (-3.6, 1.057e-06, 0.477), (-3.571, 0.002906, 0.477), (-3.542, 0.01151, 0.477), (-3.516, 0.02548, 0.477), (-3.493, 0.04429, 0.477), (-3.474, 0.0672, 0.477), (-3.46, 0.09334, 0.477), (-3.452, 0.1217, 0.477), (-3.449, 0.1512, 0.477), (-3.452, 0.1807, 0.477), (-3.46, 0.2091, 0.477), (-3.474, 0.2352, 0.477), (-3.493, 0.2581, 0.477), (-3.511, 0.2403, 0.477), (-3.495, 0.2212, 0.477), (-3.484, 0.1994, 0.477), (-3.476, 0.1758, 0.477), (-3.474, 0.1512, 0.477), (-3.476, 0.1266, 0.477), (-3.484, 0.103, 0.477), (-3.495, 0.0812, 0.477), (-3.511, 0.06211, 0.477), (-3.53, 0.04644, 0.477), (-3.552, 0.03479, 0.477), (-3.575, 0.02762, 0.477), (-3.6, 0.0252, 0.477), (-3.625, 0.02762, 0.477), (-3.648, 0.03479, 0.477), (-3.67, 0.04644, 0.477), (-3.689, 0.06211, 0.477), (-3.705, 0.0812, 0.477), (-3.716, 0.103, 0.477), (-3.724, 0.1266, 0.477), (-3.726, 0.1512, 0.477), (-3.724, 0.1758, 0.477), (-3.716, 0.1994, 0.477), (-3.705, 0.2212, 0.477), (-3.689, 0.2403, 0.477), (-3.67, 0.256, 0.477), (-3.648, 0.2676, 0.477), (-3.625, 0.2748, 0.477), (-3.6, 0.2772, 0.477), (-3.575, 0.2748, 0.477), (-3.552, 0.2676, 0.477), (-3.53, 0.256, 0.477), (-3.6, 0.1512, 0.47), (-3.542, 0.2385, 0.47), (-3.56, 0.2482, 0.47), (-3.58, 0.2542, 0.47), (-3.6, 0.2562, 0.47), (-3.62, 0.2542, 0.47), (-3.64, 0.2482, 0.47), (-3.658, 0.2385, 0.47), (-3.674, 0.2254, 0.47), (-3.687, 0.2095, 0.47), (-3.697, 0.1914, 0.47), (-3.703, 0.1717, 0.47), (-3.705, 0.1512, 0.47), (-3.703, 0.1307, 0.47), (-3.697, 0.111, 0.47), (-3.687, 0.09287, 0.47), (-3.674, 0.07695, 0.47), (-3.658, 0.0639, 0.47), (-3.64, 0.05419, 0.47), (-3.62, 0.04822, 0.47), (-3.6, 0.0462, 0.47), (-3.58, 0.04822, 0.47), (-3.56, 0.05419, 0.47), (-3.542, 0.0639, 0.47), (-3.526, 0.07695, 0.47), (-3.513, 0.09287, 0.47), (-3.503, 0.111, 0.47), (-3.497, 0.1307, 0.47), (-3.495, 0.1512, 0.47), (-3.497, 0.1717, 0.47), (-3.503, 0.1914, 0.47), (-3.513, 0.2095, 0.47), (-3.526, 0.2254, 0.47), (-3.526, 0.2254, -0.435), (-3.513, 0.2095, -0.435), (-3.503, 0.1914, -0.435), (-3.497, 0.1717, -0.435), (-3.495, 0.1512, -0.435), (-3.497, 0.1307, -0.435), (-3.503, 0.111, -0.435), (-3.513, 0.09287, -0.435), (-3.526, 0.07695, -0.435), (-3.542, 0.0639, -0.435), (-3.56, 0.05419, -0.435), (-3.58, 0.04822, -0.435), (-3.6, 0.0462, -0.435), (-3.62, 0.04822, -0.435), (-3.64, 0.05419, -0.435), (-3.658, 0.0639, -0.435), (-3.674, 0.07695, -0.435), (-3.687, 0.09287, -0.435), (-3.697, 0.111, -0.435), (-3.703, 0.1307, -0.435), (-3.705, 0.1512, -0.435), (-3.703, 0.1717, -0.435), (-3.697, 0.1914, -0.435), (-3.687, 0.2095, -0.435), (-3.674, 0.2254, -0.435), (-3.658, 0.2385, -0.435), (-3.64, 0.2482, -0.435), (-3.62, 0.2542, -0.435), (-3.6, 0.2562, -0.435), (-3.58, 0.2542, -0.435), (-3.56, 0.2482, -0.435), (-3.542, 0.2385, -0.435), (-3.53, 0.256, -0.442), (-3.552, 0.2676, -0.442), (-3.575, 0.2748, -0.442), (-3.6, 0.2772, -0.442), (-3.625, 0.2748, -0.442), (-3.648, 0.2676, -0.442), (-3.67, 0.256, -0.442), (-3.689, 0.2403, -0.442), (-3.705, 0.2212, -0.442), (-3.716, 0.1994, -0.442), (-3.724, 0.1758, -0.442), (-3.726, 0.1512, -0.442), (-3.724, 0.1266, -0.442), (-3.716, 0.103, -0.442), (-3.705, 0.0812, -0.442), (-3.689, 0.06211, -0.442), (-3.67, 0.04644, -0.442), (-3.648, 0.03479, -0.442), (-3.625, 0.02762, -0.442), (-3.6, 0.0252, -0.442), (-3.575, 0.02762, -0.442), (-3.552, 0.03479, -0.442), (-3.53, 0.04644, -0.442), (-3.511, 0.06211, -0.442), (-3.495, 0.0812, -0.442), (-3.484, 0.103, -0.442), (-3.476, 0.1266, -0.442), (-3.474, 0.1512, -0.442), (-3.476, 0.1758, -0.442), (-3.484, 0.1994, -0.442), (-3.495, 0.2212, -0.442), (-3.511, 0.2403, -0.442), (-3.493, 0.2581, -0.3454), (-3.474, 0.2352, -0.3454), (-3.46, 0.2091, -0.3454), (-3.452, 0.1807, -0.3454), (-3.449, 0.1512, -0.3454), (-3.452, 0.1217, -0.3454), (-3.46, 0.09334, -0.3454), (-3.474, 0.0672, -0.3454), (-3.493, 0.04429, -0.3454), (-3.516, 0.02548, -0.3454), (-3.542, 0.01151, -0.3454), (-3.571, 0.002906, -0.3454), (-3.6, 1.072e-06, -0.3454), (-3.629, 0.002906, -0.3454), (-3.658, 0.01151, -0.3454), (-3.684, 0.02548, -0.3454), (-3.707, 0.04429, -0.3454), (-3.726, 0.0672, -0.3454), (-3.74, 0.09334, -0.3454), (-3.748, 0.1217, -0.3454), (-3.751, 0.1512, -0.3454), (-3.748, 0.1807, -0.3454), (-3.74, 0.2091, -0.3454), (-3.726, 0.2352, -0.3454), (-3.707, 0.2581, -0.3454), (-3.684, 0.2769, -0.3454), (-3.658, 0.2909, -0.3454), (-3.629, 0.2995, -0.3454), (-3.6, 0.3024, -0.3454), (-3.571, 0.2995, -0.3454), (-3.542, 0.2909, -0.3454), (-3.516, 0.2769, -0.3454), (-3.516, 0.2769, -0.477), (-3.542, 0.2909, -0.477), (-3.571, 0.2995, -0.477), (-3.6, 0.3024, -0.477), (-3.629, 0.2995, -0.477), (-3.658, 0.2909, -0.477), (-3.684, 0.2769, -0.477), (-3.707, 0.2581, -0.477), (-3.726, 0.2352, -0.477), (-3.74, 0.2091, -0.477), (-3.748, 0.1807, -0.477), (-3.751, 0.1512, -0.477), (-3.748, 0.1217, -0.477), (-3.74, 0.09334, -0.477), (-3.726, 0.0672, -0.477), (-3.707, 0.04429, -0.477), (-3.684, 0.02548, -0.477), (-3.658, 0.01151, -0.477), (-3.629, 0.002906, -0.477), (-3.6, 1.057e-06, -0.477), (-3.571, 0.002906, -0.477), (-3.542, 0.01151, -0.477), (-3.516, 0.02548, -0.477), (-3.493, 0.04429, -0.477), (-3.474, 0.0672, -0.477), (-3.46, 0.09334, -0.477), (-3.452, 0.1217, -0.477), (-3.449, 0.1512, -0.477), (-3.452, 0.1807, -0.477), (-3.46, 0.2091, -0.477), (-3.474, 0.2352, -0.477), (-3.493, 0.2581, -0.477), (-3.511, 0.2403, -0.477), (-3.495, 0.2212, -0.477), (-3.484, 0.1994, -0.477), (-3.476, 0.1758, -0.477), (-3.474, 0.1512, -0.477), (-3.476, 0.1266, -0.477), (-3.484, 0.103, -0.477), (-3.495, 0.0812, -0.477), (-3.511, 0.06211, -0.477), (-3.53, 0.04644, -0.477), (-3.552, 0.03479, -0.477), (-3.575, 0.02762, -0.477), (-3.6, 0.0252, -0.477), (-3.625, 0.02762, -0.477), (-3.648, 0.03479, -0.477), (-3.67, 0.04644, -0.477), (-3.689, 0.06211, -0.477), (-3.705, 0.0812, -0.477), (-3.716, 0.103, -0.477), (-3.724, 0.1266, -0.477), (-3.726, 0.1512, -0.477), (-3.724, 0.1758, -0.477), (-3.716, 0.1994, -0.477), (-3.705, 0.2212, -0.477), (-3.689, 0.2403, -0.477), (-3.67, 0.256, -0.477), (-3.648, 0.2676, -0.477), (-3.625, 0.2748, -0.477), (-3.6, 0.2772, -0.477), (-3.575, 0.2748, -0.477), (-3.552, 0.2676, -0.477), (-3.53, 0.256, -0.477), (-3.6, 0.1512, -0.47), (-3.542, 0.2385, -0.47), (-3.56, 0.2482, -0.47), (-3.58, 0.2542, -0.47), (-3.6, 0.2562, -0.47), (-3.62, 0.2542, -0.47), (-3.64, 0.2482, -0.47), (-3.658, 0.2385, -0.47), (-3.674, 0.2254, -0.47), (-3.687, 0.2095, -0.47), (-3.697, 0.1914, -0.47), (-3.703, 0.1717, -0.47), (-3.705, 0.1512, -0.47), (-3.703, 0.1307, -0.47), (-3.697, 0.111, -0.47), (-3.687, 0.09287, -0.47), (-3.674, 0.07695, -0.47), (-3.658, 0.0639, -0.47), (-3.64, 0.05419, -0.47), (-3.62, 0.04822, -0.47), (-3.6, 0.0462, -0.47), (-3.58, 0.04822, -0.47), (-3.56, 0.05419, -0.47), (-3.542, 0.0639, -0.47), (-3.526, 0.07695, -0.47), (-3.513, 0.09287, -0.47), (-3.503, 0.111, -0.47), (-3.497, 0.1307, -0.47), (-3.495, 0.1512, -0.47), (-3.497, 0.1717, -0.47), (-3.503, 0.1914, -0.47), (-3.513, 0.2095, -0.47), (-3.526, 0.2254, -0.47), (-3.973, 0.4956, -0.4898), (-1.787, 0.2, 0.4999), (-3.958, 0.2159, 0.5), (-3.973, 0.4956, 0.4898), (-1.793, 0.6022, -0.5001), (-1.793, 0.6022, 0.4999), (-1.79, 0.9645, 0.4989), (-3.756, 0.9645, 0.4989), (-3.92, 0.6022, 0.5), (-3.973, 0.4956, -0.2767), (-3.973, 0.4956, 0.2756), (-3.934, 0.5822, -0.3), (-3.934, 0.5822, 0.3), (-3.996, 0.3833, 0.5), (-3.996, 0.3833, -0.5), (-3.996, 0.3833, 0.2756), (-3.996, 0.3833, -0.2767), (-4.0, 0.2648, 0.5), (-4.0, 0.2648, -0.5), (-3.872, 0.5822, 0.5), (-3.92, 0.6022, -0.45), (-3.931, 0.6022, -0.004865), (-3.931, 0.6022, 0.009464), (-3.92, 0.6022, 0.45), (-3.756, 0.9845, -0.4367), (-3.767, 0.9945, -0.006738), (-3.767, 0.9945, 0.01114), (-3.756, 0.9845, 0.4365), (-1.793, 0.6022, -0.2001), (-1.793, 0.6022, -0.4501), (-1.793, 0.6022, 0.1999), (-1.793, 0.6022, 0.4499), (-3.9, 0.6022, 0.5), (-3.736, 0.9645, 0.4989), (-3.681, 0.6022, 0.5), (-3.51, 0.9645, 0.4989), (-3.51, 0.6022, 0.5), (-3.18, 0.9645, 0.4988), (-3.18, 0.6022, 0.4999), (-2.083, 0.6022, 0.4999), (-1.883, 0.6022, 0.4999), (-3.18, 0.6022, -0.5001), (-3.18, 0.9645, -0.4991), (-3.51, 0.6022, -0.5), (-3.51, 0.9645, -0.4991), (-3.736, 0.9645, -0.4991), (-3.681, 0.6022, -0.5), (-3.756, 0.9645, -0.4991), (-1.79, 0.9645, -0.4991), (-3.861, 0.1959, 0.5), (-3.596, 0.34, 0.5), (-3.48, 0.3, 0.5), (-3.4, 0.2, 0.5), (-2.393, 0.1531, 0.4999), (-2.043, 0.3, 0.4999), (-1.963, 0.2, 0.4999), (-1.933, 0.1531, 0.4999), (-1.783, 0.1531, 0.4999), (-1.933, 0.1531, -0.5001), (-1.963, 0.2, -0.5001), (-2.043, 0.3, -0.5001), (-2.283, 0.3, -0.5001), (-2.363, 0.2, -0.5001), (-2.393, 0.1531, -0.5001), (-3.4, 0.2, -0.5), (-3.48, 0.3, -0.5), (-3.596, 0.34, -0.5), (-3.8, 0.2, -0.5), (-1.883, 0.6022, -0.5001), (-2.083, 0.6022, -0.5001), (-3.9, 0.6022, -0.5), (-3.872, 0.5822, -0.5), (-3.92, 0.6022, -0.5), (-3.958, 0.2159, -0.5), (-1.787, 0.2, -0.5001), (-3.8, 0.2, 0.5), (-3.72, 0.3, 0.5), (-3.37, 0.1531, 0.5), (-2.363, 0.2, 0.4999), (-2.283, 0.3, 0.4999), (-2.163, 0.34, 0.4999), (-1.783, 0.1531, -0.5001), (-3.861, 0.1959, -0.5), (-3.72, 0.3, -0.5), (-3.37, 0.1531, -0.5), (-2.163, 0.34, -0.5001), (-3.733, 1.014, -0.2496), (-3.678, 1.033, -0.2496), (-3.733, 1.014, 0.2494), (-3.678, 1.033, 0.2494), (-4.0, 0.2648, 0.1667), (-4.0, 0.2648, -0.1667), (-3.958, 0.2159, 0.1667), (-3.958, 0.2159, -0.1667), (-3.613, 1.023, -0.4368), (-3.613, 1.023, 0.4365), (-3.973, 0.4956, -0.4105), (-3.973, 0.4956, 0.4095), (-3.988, 0.4395, 0.4949), (-3.988, 0.4395, -0.4949), (-3.996, 0.3833, 0.4151), (-3.996, 0.3833, -0.416), (-3.988, 0.4395, -0.2767), (-3.988, 0.4395, 0.2756), (-3.988, 0.4395, -0.4133), (-3.988, 0.4395, 0.4123), (-3.18, 0.9645, 0.5108), (-2.083, 0.9645, 0.5108), (-3.18, 0.6022, 0.5118), (-2.083, 0.6022, 0.5118), (-1.883, 0.6022, 0.5118), (-1.793, 0.6022, 0.5118), (-1.79, 0.9645, 0.5108), (-3.18, 0.6023, -0.513), (-2.083, 0.6023, -0.513), (-2.083, 0.9646, -0.5121), (-3.18, 0.9646, -0.5121), (-1.793, 0.6023, -0.513), (-1.883, 0.6023, -0.513), (-1.79, 0.9646, -0.5121), (-1.883, 0.1567, -0.513), (-2.083, 0.1567, -0.513), (-1.793, 0.1567, -0.513), (-1.793, 0.1566, -0.5001), (-3.18, 0.1567, -0.513), (-3.18, 0.1566, -0.5001), (-1.883, 0.1566, 0.5118), (-1.793, 0.1566, 0.5118), (-1.793, 0.1566, 0.4999), (-2.083, 0.1566, 0.5118), (-3.18, 0.1566, 0.4999), (-3.18, 0.1566, 0.5118), (-2.083, 0.1566, 0.4999), (-2.083, 0.1566, -0.5001), (-1.883, 0.1566, -0.5001), (-1.883, 0.1566, 0.4999), (-3.18, 1.214, 0.4345), (-3.18, 1.214, -0.4339), (-1.795, 1.212, 0.4344), (-1.794, 1.212, -0.434), (-2.083, 1.188, -0.5119), (-1.795, 1.187, -0.512), (-3.18, 1.188, -0.5119), (-1.795, 1.186, 0.5109), (-2.083, 1.188, 0.5109), (-3.18, 1.188, 0.511), (-2.083, 1.214, -0.4339), (-2.083, 1.214, 0.4344), (-3.534, 1.046, -0.2497), (-3.534, 1.046, 0.2493), (-3.47, 1.036, -0.4369), (-3.47, 1.036, 0.4364), (-3.147, 1.046, -0.25), (-3.147, 1.046, 0.249), (-3.082, 1.036, -0.4372), (-3.082, 1.036, 0.4361)], [], [(0, 31, 32, 63), (31, 30, 33, 32), (30, 29, 34, 33), (29, 28, 35, 34), (28, 27, 36, 35), (27, 26, 37, 36), (26, 25, 38, 37), (25, 24, 39, 38), (24, 23, 40, 39), (23, 22, 41, 40), (22, 21, 42, 41), (21, 20, 43, 42), (20, 19, 44, 43), (19, 18, 45, 44), (18, 17, 46, 45), (17, 16, 47, 46), (16, 15, 48, 47), (15, 14, 49, 48), (14, 13, 50, 49), (13, 12, 51, 50), (12, 11, 52, 51), (11, 10, 53, 52), (10, 9, 54, 53), (9, 8, 55, 54), (8, 7, 56, 55), (7, 6, 57, 56), (6, 5, 58, 57), (5, 4, 59, 58), (4, 3, 60, 59), (3, 2, 61, 60), (2, 1, 62, 61), (1, 0, 63, 62), (95, 64, 127, 96), (94, 95, 96, 97), (93, 94, 97, 98), (92, 93, 98, 99), (91, 92, 99, 100), (90, 91, 100, 101), (89, 90, 101, 102), (88, 89, 102, 103), (87, 88, 103, 104), (86, 87, 104, 105), (85, 86, 105, 106), (84, 85, 106, 107), (83, 84, 107, 108), (82, 83, 108, 109), (81, 82, 109, 110), (80, 81, 110, 111), (79, 80, 111, 112), (78, 79, 112, 113), (77, 78, 113, 114), (76, 77, 114, 115), (75, 76, 115, 116), (74, 75, 116, 117), (73, 74, 117, 118), (72, 73, 118, 119), (71, 72, 119, 120), (70, 71, 120, 121), (69, 70, 121, 122), (68, 69, 122, 123), (67, 68, 123, 124), (66, 67, 124, 125), (65, 66, 125, 126), (64, 65, 126, 127), (62, 63, 128, 129), (61, 62, 129, 130), (60, 61, 130, 131), (59, 60, 131, 132), (58, 59, 132, 133), (57, 58, 133, 134), (56, 57, 134, 135), (55, 56, 135, 136), (54, 55, 136, 137), (53, 54, 137, 138), (52, 53, 138, 139), (51, 52, 139, 140), (50, 51, 140, 141), (49, 50, 141, 142), (48, 49, 142, 143), (47, 48, 143, 144), (46, 47, 144, 145), (45, 46, 145, 146), (44, 45, 146, 147), (43, 44, 147, 148), (42, 43, 148, 149), (41, 42, 149, 150), (40, 41, 150, 151), (39, 40, 151, 152), (38, 39, 152, 153), (37, 38, 153, 154), (36, 37, 154, 155), (35, 36, 155, 156), (34, 35, 156, 157), (33, 34, 157, 158), (32, 33, 158, 159), (63, 32, 159, 128), (129, 128, 127, 126), (130, 129, 126, 125), (131, 130, 125, 124), (132, 131, 124, 123), (133, 132, 123, 122), (134, 133, 122, 121), (135, 134, 121, 120), (136, 135, 120, 119), (137, 136, 119, 118), (138, 137, 118, 117), (139, 138, 117, 116), (140, 139, 116, 115), (141, 140, 115, 114), (142, 141, 114, 113), (143, 142, 113, 112), (144, 143, 112, 111), (145, 144, 111, 110), (146, 145, 110, 109), (147, 146, 109, 108), (148, 147, 108, 107), (149, 148, 107, 106), (150, 149, 106, 105), (151, 150, 105, 104), (152, 151, 104, 103), (153, 152, 103, 102), (154, 153, 102, 101), (155, 154, 101, 100), (156, 155, 100, 99), (157, 156, 99, 98), (158, 157, 98, 97), (159, 158, 97, 96), (128, 159, 96, 127), (31, 0, 192, 161), (30, 31, 161, 162), (29, 30, 162, 163), (28, 29, 163, 164), (27, 28, 164, 165), (26, 27, 165, 166), (25, 26, 166, 167), (24, 25, 167, 168), (23, 24, 168, 169), (22, 23, 169, 170), (21, 22, 170, 171), (20, 21, 171, 172), (19, 20, 172, 173), (18, 19, 173, 174), (17, 18, 174, 175), (16, 17, 175, 176), (15, 16, 176, 177), (14, 15, 177, 178), (13, 14, 178, 179), (12, 13, 179, 180), (11, 12, 180, 181), (10, 11, 181, 182), (9, 10, 182, 183), (8, 9, 183, 184), (7, 8, 184, 185), (6, 7, 185, 186), (5, 6, 186, 187), (4, 5, 187, 188), (3, 4, 188, 189), (2, 3, 189, 190), (1, 2, 190, 191), (0, 1, 191, 192), (160, 192, 191), (160, 191, 190), (160, 190, 189), (160, 189, 188), (160, 188, 187), (160, 187, 186), (160, 186, 185), (160, 185, 184), (160, 184, 183), (160, 183, 182), (160, 182, 181), (160, 181, 180), (160, 180, 179), (160, 179, 178), (160, 178, 177), (160, 177, 176), (160, 176, 175), (160, 175, 174), (160, 174, 173), (160, 173, 172), (160, 172, 171), (160, 171, 170), (160, 170, 169), (160, 169, 168), (160, 168, 167), (160, 167, 166), (160, 166, 165), (160, 165, 164), (160, 164, 163), (160, 163, 162), (160, 162, 161), (161, 192, 160), (193, 224, 225, 256), (224, 223, 226, 225), (223, 222, 227, 226), (222, 221, 228, 227), (221, 220, 229, 228), (220, 219, 230, 229), (219, 218, 231, 230), (218, 217, 232, 231), (217, 216, 233, 232), (216, 215, 234, 233), (215, 214, 235, 234), (214, 213, 236, 235), (213, 212, 237, 236), (212, 211, 238, 237), (211, 210, 239, 238), (210, 209, 240, 239), (209, 208, 241, 240), (208, 207, 242, 241), (207, 206, 243, 242), (206, 205, 244, 243), (205, 204, 245, 244), (204, 203, 246, 245), (203, 202, 247, 246), (202, 201, 248, 247), (201, 200, 249, 248), (200, 199, 250, 249), (199, 198, 251, 250), (198, 197, 252, 251), (197, 196, 253, 252), (196, 195, 254, 253), (195, 194, 255, 254), (194, 193, 256, 255), (288, 257, 320, 289), (287, 288, 289, 290), (286, 287, 290, 291), (285, 286, 291, 292), (284, 285, 292, 293), (283, 284, 293, 294), (282, 283, 294, 295), (281, 282, 295, 296), (280, 281, 296, 297), (279, 280, 297, 298), (278, 279, 298, 299), (277, 278, 299, 300), (276, 277, 300, 301), (275, 276, 301, 302), (274, 275, 302, 303), (273, 274, 303, 304), (272, 273, 304, 305), (271, 272, 305, 306), (270, 271, 306, 307), (269, 270, 307, 308), (268, 269, 308, 309), (267, 268, 309, 310), (266, 267, 310, 311), (265, 266, 311, 312), (264, 265, 312, 313), (263, 264, 313, 314), (262, 263, 314, 315), (261, 262, 315, 316), (260, 261, 316, 317), (259, 260, 317, 318), (258, 259, 318, 319), (257, 258, 319, 320), (255, 256, 321, 322), (254, 255, 322, 323), (253, 254, 323, 324), (252, 253, 324, 325), (251, 252, 325, 326), (250, 251, 326, 327), (249, 250, 327, 328), (248, 249, 328, 329), (247, 248, 329, 330), (246, 247, 330, 331), (245, 246, 331, 332), (244, 245, 332, 333), (243, 244, 333, 334), (242, 243, 334, 335), (241, 242, 335, 336), (240, 241, 336, 337), (239, 240, 337, 338), (238, 239, 338, 339), (237, 238, 339, 340), (236, 237, 340, 341), (235, 236, 341, 342), (234, 235, 342, 343), (233, 234, 343, 344), (232, 233, 344, 345), (231, 232, 345, 346), (230, 231, 346, 347), (229, 230, 347, 348), (228, 229, 348, 349), (227, 228, 349, 350), (226, 227, 350, 351), (225, 226, 351, 352), (256, 225, 352, 321), (322, 321, 320, 319), (323, 322, 319, 318), (324, 323, 318, 317), (325, 324, 317, 316), (326, 325, 316, 315), (327, 326, 315, 314), (328, 327, 314, 313), (329, 328, 313, 312), (330, 329, 312, 311), (331, 330, 311, 310), (332, 331, 310, 309), (333, 332, 309, 308), (334, 333, 308, 307), (335, 334, 307, 306), (336, 335, 306, 305), (337, 336, 305, 304), (338, 337, 304, 303), (339, 338, 303, 302), (340, 339, 302, 301), (341, 340, 301, 300), (342, 341, 300, 299), (343, 342, 299, 298), (344, 343, 298, 297), (345, 344, 297, 296), (346, 345, 296, 295), (347, 346, 295, 294), (348, 347, 294, 293), (349, 348, 293, 292), (350, 349, 292, 291), (351, 350, 291, 290), (352, 351, 290, 289), (321, 352, 289, 320), (224, 193, 385, 354), (223, 224, 354, 355), (222, 223, 355, 356), (221, 222, 356, 357), (220, 221, 357, 358), (219, 220, 358, 359), (218, 219, 359, 360), (217, 218, 360, 361), (216, 217, 361, 362), (215, 216, 362, 363), (214, 215, 363, 364), (213, 214, 364, 365), (212, 213, 365, 366), (211, 212, 366, 367), (210, 211, 367, 368), (209, 210, 368, 369), (208, 209, 369, 370), (207, 208, 370, 371), (206, 207, 371, 372), (205, 206, 372, 373), (204, 205, 373, 374), (203, 204, 374, 375), (202, 203, 375, 376), (201, 202, 376, 377), (200, 201, 377, 378), (199, 200, 378, 379), (198, 199, 379, 380), (197, 198, 380, 381), (196, 197, 381, 382), (195, 196, 382, 383), (194, 195, 383, 384), (193, 194, 384, 385), (353, 385, 384), (353, 384, 383), (353, 383, 382), (353, 382, 381), (353, 381, 380), (353, 380, 379), (353, 379, 378), (353, 378, 377), (353, 377, 376), (353, 376, 375), (353, 375, 374), (353, 374, 373), (353, 373, 372), (353, 372, 371), (353, 371, 370), (353, 370, 369), (353, 369, 368), (353, 368, 367), (353, 367, 366), (353, 366, 365), (353, 365, 364), (353, 364, 363), (353, 363, 362), (353, 362, 361), (353, 361, 360), (353, 360, 359), (353, 359, 358), (353, 358, 357), (353, 357, 356), (353, 356, 355), (353, 355, 354), (354, 385, 353), (386, 417, 418, 449), (417, 416, 419, 418), (416, 415, 420, 419), (415, 414, 421, 420), (414, 413, 422, 421), (413, 412, 423, 422), (412, 411, 424, 423), (411, 410, 425, 424), (410, 409, 426, 425), (409, 408, 427, 426), (408, 407, 428, 427), (407, 406, 429, 428), (406, 405, 430, 429), (405, 404, 431, 430), (404, 403, 432, 431), (403, 402, 433, 432), (402, 401, 434, 433), (401, 400, 435, 434), (400, 399, 436, 435), (399, 398, 437, 436), (398, 397, 438, 437), (397, 396, 439, 438), (396, 395, 440, 439), (395, 394, 441, 440), (394, 393, 442, 441), (393, 392, 443, 442), (392, 391, 444, 443), (391, 390, 445, 444), (390, 389, 446, 445), (389, 388, 447, 446), (388, 387, 448, 447), (387, 386, 449, 448), (481, 450, 513, 482), (480, 481, 482, 483), (479, 480, 483, 484), (478, 479, 484, 485), (477, 478, 485, 486), (476, 477, 486, 487), (475, 476, 487, 488), (474, 475, 488, 489), (473, 474, 489, 490), (472, 473, 490, 491), (471, 472, 491, 492), (470, 471, 492, 493), (469, 470, 493, 494), (468, 469, 494, 495), (467, 468, 495, 496), (466, 467, 496, 497), (465, 466, 497, 498), (464, 465, 498, 499), (463, 464, 499, 500), (462, 463, 500, 501), (461, 462, 501, 502), (460, 461, 502, 503), (459, 460, 503, 504), (458, 459, 504, 505), (457, 458, 505, 506), (456, 457, 506, 507), (455, 456, 507, 508), (454, 455, 508, 509), (453, 454, 509, 510), (452, 453, 510, 511), (451, 452, 511, 512), (450, 451, 512, 513), (448, 449, 514, 515), (447, 448, 515, 516), (446, 447, 516, 517), (445, 446, 517, 518), (444, 445, 518, 519), (443, 444, 519, 520), (442, 443, 520, 521), (441, 442, 521, 522), (440, 441, 522, 523), (439, 440, 523, 524), (438, 439, 524, 525), (437, 438, 525, 526), (436, 437, 526, 527), (435, 436, 527, 528), (434, 435, 528, 529), (433, 434, 529, 530), (432, 433, 530, 531), (431, 432, 531, 532), (430, 431, 532, 533), (429, 430, 533, 534), (428, 429, 534, 535), (427, 428, 535, 536), (426, 427, 536, 537), (425, 426, 537, 538), (424, 425, 538, 539), (423, 424, 539, 540), (422, 423, 540, 541), (421, 422, 541, 542), (420, 421, 542, 543), (419, 420, 543, 544), (418, 419, 544, 545), (449, 418, 545, 514), (515, 514, 513, 512), (516, 515, 512, 511), (517, 516, 511, 510), (518, 517, 510, 509), (519, 518, 509, 508), (520, 519, 508, 507), (521, 520, 507, 506), (522, 521, 506, 505), (523, 522, 505, 504), (524, 523, 504, 503), (525, 524, 503, 502), (526, 525, 502, 501), (527, 526, 501, 500), (528, 527, 500, 499), (529, 528, 499, 498), (530, 529, 498, 497), (531, 530, 497, 496), (532, 531, 496, 495), (533, 532, 495, 494), (534, 533, 494, 493), (535, 534, 493, 492), (536, 535, 492, 491), (537, 536, 491, 490), (538, 537, 490, 489), (539, 538, 489, 488), (540, 539, 488, 487), (541, 540, 487, 486), (542, 541, 486, 485), (543, 542, 485, 484), (544, 543, 484, 483), (545, 544, 483, 482), (514, 545, 482, 513), (417, 386, 578, 547), (416, 417, 547, 548), (415, 416, 548, 549), (414, 415, 549, 550), (413, 414, 550, 551), (412, 413, 551, 552), (411, 412, 552, 553), (410, 411, 553, 554), (409, 410, 554, 555), (408, 409, 555, 556), (407, 408, 556, 557), (406, 407, 557, 558), (405, 406, 558, 559), (404, 405, 559, 560), (403, 404, 560, 561), (402, 403, 561, 562), (401, 402, 562, 563), (400, 401, 563, 564), (399, 400, 564, 565), (398, 399, 565, 566), (397, 398, 566, 567), (396, 397, 567, 568), (395, 396, 568, 569), (394, 395, 569, 570), (393, 394, 570, 571), (392, 393, 571, 572), (391, 392, 572, 573), (390, 391, 573, 574), (389, 390, 574, 575), (388, 389, 575, 576), (387, 388, 576, 577), (386, 387, 577, 578), (546, 578, 577), (546, 577, 576), (546, 576, 575), (546, 575, 574), (546, 574, 573), (546, 573, 572), (546, 572, 571), (546, 571, 570), (546, 570, 569), (546, 569, 568), (546, 568, 567), (546, 567, 566), (546, 566, 565), (546, 565, 564), (546, 564, 563), (546, 563, 562), (546, 562, 561), (546, 561, 560), (546, 560, 559), (546, 559, 558), (546, 558, 557), (546, 557, 556), (546, 556, 555), (546, 555, 554), (546, 554, 553), (546, 553, 552), (546, 552, 551), (546, 551, 550), (546, 550, 549), (546, 549, 548), (546, 548, 547), (547, 578, 546), (579, 610, 611, 642), (610, 609, 612, 611), (609, 608, 613, 612), (608, 607, 614, 613), (607, 606, 615, 614), (606, 605, 616, 615), (605, 604, 617, 616), (604, 603, 618, 617), (603, 602, 619, 618), (602, 601, 620, 619), (601, 600, 621, 620), (600, 599, 622, 621), (599, 598, 623, 622), (598, 597, 624, 623), (597, 596, 625, 624), (596, 595, 626, 625), (595, 594, 627, 626), (594, 593, 628, 627), (593, 592, 629, 628), (592, 591, 630, 629), (591, 590, 631, 630), (590, 589, 632, 631), (589, 588, 633, 632), (588, 587, 634, 633), (587, 586, 635, 634), (586, 585, 636, 635), (585, 584, 637, 636), (584, 583, 638, 637), (583, 582, 639, 638), (582, 581, 640, 639), (581, 580, 641, 640), (580, 579, 642, 641), (674, 643, 706, 675), (673, 674, 675, 676), (672, 673, 676, 677), (671, 672, 677, 678), (670, 671, 678, 679), (669, 670, 679, 680), (668, 669, 680, 681), (667, 668, 681, 682), (666, 667, 682, 683), (665, 666, 683, 684), (664, 665, 684, 685), (663, 664, 685, 686), (662, 663, 686, 687), (661, 662, 687, 688), (660, 661, 688, 689), (659, 660, 689, 690), (658, 659, 690, 691), (657, 658, 691, 692), (656, 657, 692, 693), (655, 656, 693, 694), (654, 655, 694, 695), (653, 654, 695, 696), (652, 653, 696, 697), (651, 652, 697, 698), (650, 651, 698, 699), (649, 650, 699, 700), (648, 649, 700, 701), (647, 648, 701, 702), (646, 647, 702, 703), (645, 646, 703, 704), (644, 645, 704, 705), (643, 644, 705, 706), (641, 642, 707, 708), (640, 641, 708, 709), (639, 640, 709, 710), (638, 639, 710, 711), (637, 638, 711, 712), (636, 637, 712, 713), (635, 636, 713, 714), (634, 635, 714, 715), (633, 634, 715, 716), (632, 633, 716, 717), (631, 632, 717, 718), (630, 631, 718, 719), (629, 630, 719, 720), (628, 629, 720, 721), (627, 628, 721, 722), (626, 627, 722, 723), (625, 626, 723, 724), (624, 625, 724, 725), (623, 624, 725, 726), (622, 623, 726, 727), (621, 622, 727, 728), (620, 621, 728, 729), (619, 620, 729, 730), (618, 619, 730, 731), (617, 618, 731, 732), (616, 617, 732, 733), (615, 616, 733, 734), (614, 615, 734, 735), (613, 614, 735, 736), (612, 613, 736, 737), (611, 612, 737, 738), (642, 611, 738, 707), (708, 707, 706, 705), (709, 708, 705, 704), (710, 709, 704, 703), (711, 710, 703, 702), (712, 711, 702, 701), (713, 712, 701, 700), (714, 713, 700, 699), (715, 714, 699, 698), (716, 715, 698, 697), (717, 716, 697, 696), (718, 717, 696, 695), (719, 718, 695, 694), (720, 719, 694, 693), (721, 720, 693, 692), (722, 721, 692, 691), (723, 722, 691, 690), (724, 723, 690, 689), (725, 724, 689, 688), (726, 725, 688, 687), (727, 726, 687, 686), (728, 727, 686, 685), (729, 728, 685, 684), (730, 729, 684, 683), (731, 730, 683, 682), (732, 731, 682, 681), (733, 732, 681, 680), (734, 733, 680, 679), (735, 734, 679, 678), (736, 735, 678, 677), (737, 736, 677, 676), (738, 737, 676, 675), (707, 738, 675, 706), (610, 579, 771, 740), (609, 610, 740, 741), (608, 609, 741, 742), (607, 608, 742, 743), (606, 607, 743, 744), (605, 606, 744, 745), (604, 605, 745, 746), (603, 604, 746, 747), (602, 603, 747, 748), (601, 602, 748, 749), (600, 601, 749, 750), (599, 600, 750, 751), (598, 599, 751, 752), (597, 598, 752, 753), (596, 597, 753, 754), (595, 596, 754, 755), (594, 595, 755, 756), (593, 594, 756, 757), (592, 593, 757, 758), (591, 592, 758, 759), (590, 591, 759, 760), (589, 590, 760, 761), (588, 589, 761, 762), (587, 588, 762, 763), (586, 587, 763, 764), (585, 586, 764, 765), (584, 585, 765, 766), (583, 584, 766, 767), (582, 583, 767, 768), (581, 582, 768, 769), (580, 581, 769, 770), (579, 580, 770, 771), (739, 771, 770), (739, 770, 769), (739, 769, 768), (739, 768, 767), (739, 767, 766), (739, 766, 765), (739, 765, 764), (739, 764, 763), (739, 763, 762), (739, 762, 761), (739, 761, 760), (739, 760, 759), (739, 759, 758), (739, 758, 757), (739, 757, 756), (739, 756, 755), (739, 755, 754), (739, 754, 753), (739, 753, 752), (739, 752, 751), (739, 751, 750), (739, 750, 749), (739, 749, 748), (739, 748, 747), (739, 747, 746), (739, 746, 745), (739, 745, 744), (739, 744, 743), (739, 743, 742), (739, 742, 741), (739, 741, 740), (740, 771, 739), (844, 843, 783, 792), (780, 795, 784, 791), (792, 793, 797, 796), (793, 794, 798, 797), (794, 795, 799, 798), (819, 844, 792, 796), (779, 799, 795, 780), (779, 780, 804, 805), (805, 804, 806), (805, 806, 808, 807), (807, 808, 810, 809), (816, 815, 813, 814), (817, 818, 815, 816), (817, 842, 818), (819, 844, 842, 817), (789, 791, 785), (791, 789, 774), (774, 821, 847), (804, 780, 791), (806, 804, 791), (808, 806, 791), (810, 808, 791), (811, 810, 791), (812, 811, 791), (777, 812, 791), (852, 777, 791), (773, 777, 852), (848, 791, 774), (822, 791, 848), (852, 791, 822), (852, 822, 823), (851, 852, 823), (773, 852, 826), (847, 848, 774), (851, 823, 824), (850, 851, 824), (773, 826, 827), (850, 824, 849), (825, 850, 849), (773, 827, 828), (829, 773, 828), (853, 846, 830), (846, 831, 830), (835, 834, 856), (834, 836, 856), (846, 832, 831), (834, 833, 836), (833, 837, 836), (839, 855, 845), (846, 857, 832), (833, 857, 837), (857, 838, 837), (857, 843, 838), (838, 843, 855), (855, 843, 845), (846, 776, 857), (857, 776, 843), (776, 840, 843), (840, 841, 843), (841, 813, 843), (813, 815, 843), (815, 818, 843), (818, 842, 843), (842, 844, 843), (790, 845, 843), (786, 790, 843), (829, 828, 830, 853), (773, 829, 853, 846), (847, 821, 854, 839), (848, 847, 839, 855), (822, 848, 855, 838), (823, 822, 838, 837), (824, 823, 837, 836), (849, 824, 836, 856), (825, 849, 856, 835), (850, 825, 835, 834), (851, 850, 834, 833), (852, 851, 833, 857), (826, 852, 857, 832), (827, 826, 832, 831), (828, 827, 831, 830), (783, 793, 792), (783, 784, 794, 793), (784, 795, 794), (781, 782, 784, 783), (777, 773, 846), (803, 777, 846), (802, 803, 846), (800, 802, 846), (801, 800, 846), (776, 801, 846), (797, 858, 796), (798, 860, 858, 797), (860, 861, 859, 858), (860, 798, 799), (863, 862, 787, 788), (790, 863, 788), (862, 789, 787), (845, 865, 863, 790), (865, 864, 862, 863), (864, 774, 789, 862), (864, 865, 854, 821), (774, 864, 821), (865, 845, 854), (796, 866, 819), (867, 799, 779), (866, 858, 859), (866, 796, 858), (867, 861, 860), (799, 867, 860), (788, 873, 790), (873, 786, 790), (785, 872, 789), (872, 787, 789), (871, 786, 873, 876), (772, 871, 876, 868), (876, 873, 788, 874), (868, 876, 874, 781), (869, 782, 875, 877), (775, 869, 877, 870), (877, 875, 787, 872), (870, 877, 872, 785), (781, 874, 875, 782), (874, 788, 787, 875), (869, 791, 784), (782, 869, 784), (869, 775, 791), (868, 783, 843), (772, 868, 843), (868, 781, 783), (786, 871, 843), (871, 772, 843), (775, 870, 791), (870, 785, 791), (809, 810, 880, 878), (777, 778, 884, 883), (881, 882, 879), (878, 880, 881, 879), (883, 884, 879, 882), (776, 820, 891, 889), (814, 813, 885, 888), (889, 891, 887, 890), (888, 885, 886, 887), (886, 890, 887), (890, 886, 893, 892), (889, 890, 892, 894), (776, 889, 894, 895), (885, 813, 897, 896), (886, 885, 896, 893), (883, 882, 898, 899), (777, 883, 899, 900), (882, 881, 901, 898), (880, 810, 902, 903), (881, 880, 903, 901), (810, 811, 904, 902), (813, 841, 905, 897), (840, 776, 895, 906), (841, 840, 906, 905), (811, 812, 907, 904), (812, 777, 900, 907), (905, 906, 892, 893), (906, 895, 894, 892), (897, 905, 893, 896), (907, 900, 899, 898), (904, 907, 898, 901), (902, 904, 901, 903), (820, 778, 910, 911), (887, 891, 913, 912), (891, 820, 911, 913), (888, 887, 912, 914), (884, 778, 910, 915), (879, 884, 915, 916), (878, 879, 916, 917), (908, 909, 918, 919), (910, 919, 918, 911), (911, 918, 912, 913), (918, 909, 914, 912), (910, 919, 916, 915), (919, 908, 917, 916), (776, 777, 778, 820), (859, 861, 921, 920), (866, 859, 920, 922), (861, 867, 923, 921), (920, 921, 925, 924), (922, 920, 924, 926), (921, 923, 927, 925), (807, 809, 927, 923), (805, 807, 923, 867), (779, 805, 867), (817, 819, 866), (816, 817, 866, 922), (814, 816, 922, 926), (878, 888, 914, 917), (908, 917, 914, 909)])
me_car.polygons.foreach_set('use_smooth', [1, 1, 1, 1, 1, 1, 1, 1, 1, 1, 1, 1, 1, 1, 1, 1, 1, 1, 1, 1, 1, 1, 1, 1, 1, 1, 1, 1, 1, 1, 1, 1, 1, 1, 1, 1, 1, 1, 1, 1, 1, 1, 1, 1, 1, 1, 1, 1, 1, 1, 1, 1, 1, 1, 1, 1, 1, 1, 1, 1, 1, 1, 1, 1, 1, 1, 1, 1, 1, 1, 1, 1, 1, 1, 1, 1, 1, 1, 1, 1, 1, 1, 1, 1, 1, 1, 1, 1, 1, 1, 1, 1, 1, 1, 1, 1, 1, 1, 1, 1, 1, 1, 1, 1, 1, 1, 1, 1, 1, 1, 1, 1, 1, 1, 1, 1, 1, 1, 1, 1, 1, 1, 1, 1, 1, 1, 1, 1, 1, 1, 1, 1, 1, 1, 1, 1, 1, 1, 1, 1, 1, 1, 1, 1, 1, 1, 1, 1, 1, 1, 1, 1, 1, 1, 1, 1, 1, 1, 1, 1, 1, 1, 1, 1, 1, 1, 1, 1, 1, 1, 1, 1, 1, 1, 1, 1, 1, 1, 1, 1, 1, 1, 1, 1, 1, 1, 1, 1, 1, 1, 1, 1, 1, 1, 1, 1, 1, 1, 1, 1, 1, 1, 1, 1, 1, 1, 1, 1, 1, 1, 1, 1, 1, 1, 1, 1, 1, 1, 1, 1, 1, 1, 1, 1, 1, 1, 1, 1, 1, 1, 1, 1, 1, 1, 1, 1, 1, 1, 1, 1, 1, 1, 1, 1, 1, 1, 1, 1, 1, 1, 1, 1, 1, 1, 1, 1, 1, 1, 1, 1, 1, 1, 1, 1, 1, 1, 1, 1, 1, 1, 1, 1, 1, 1, 1, 1, 1, 1, 1, 1, 1, 1, 1, 1, 1, 1, 1, 1, 1, 1, 1, 1, 1, 1, 1, 1, 1, 1, 1, 1, 1, 1, 1, 1, 1, 1, 1, 1, 1, 1, 1, 1, 1, 1, 1, 1, 1, 1, 1, 1, 1, 1, 1, 1, 1, 1, 1, 1, 1, 1, 1, 1, 1, 1, 1, 1, 1, 1, 1, 1, 1, 1, 1, 1, 1, 1, 1, 1, 1, 1, 1, 1, 1, 1, 1, 1, 1, 1, 1, 1, 1, 1, 1, 1, 1, 1, 1, 1, 1, 1, 1, 1, 1, 1, 1, 1, 1, 1, 1, 1, 1, 1, 1, 1, 1, 1, 1, 1, 1, 1, 1, 1, 1, 1, 1, 1, 1, 1, 1, 1, 1, 1, 1, 1, 1, 1, 1, 1, 1, 1, 1, 1, 1, 1, 1, 1, 1, 1, 1, 1, 1, 1, 1, 1, 1, 1, 1, 1, 1, 1, 1, 1, 1, 1, 1, 1, 1, 1, 1, 1, 1, 1, 1, 1, 1, 1, 1, 1, 1, 1, 1, 1, 1, 1, 1, 1, 1, 1, 1, 1, 1, 1, 1, 1, 1, 1, 1, 1, 1, 1, 1, 1, 1, 1, 1, 1, 1, 1, 1, 1, 1, 1, 1, 1, 1, 1, 1, 1, 1, 1, 1, 1, 1, 1, 1, 1, 1, 1, 1, 1, 1, 1, 1, 1, 1, 1, 1, 1, 1, 1, 1, 1, 1, 1, 1, 1, 1, 1, 1, 1, 1, 1, 1, 1, 1, 1, 1, 1, 1, 1, 1, 1, 1, 1, 1, 1, 1, 1, 1, 1, 1, 1, 1, 1, 1, 1, 1, 1, 1, 1, 1, 1, 1, 1, 1, 1, 1, 1, 1, 1, 1, 1, 1, 1, 1, 1, 1, 1, 1, 1, 1, 1, 1, 1, 1, 1, 1, 1, 1, 1, 1, 1, 1, 1, 1, 1, 1, 1, 1, 1, 1, 1, 1, 1, 1, 1, 1, 1, 1, 1, 1, 1, 1, 1, 1, 1, 1, 1, 1, 1, 1, 1, 1, 1, 1, 1, 1, 1, 1, 1, 1, 1, 1, 1, 1, 1, 1, 1, 1, 1, 1, 1, 1, 1, 1, 1, 1, 1, 1, 1, 1, 1, 1, 1, 1, 1, 1, 1, 1, 1, 1, 1, 1, 1, 1, 1, 1, 1, 1, 1, 1, 1, 1, 1, 1, 1, 1, 1, 1, 1, 1, 1, 1, 1, 1, 1, 1, 1, 1, 1, 1, 1, 1, 1, 1, 1, 1, 1, 1, 1, 1, 1, 1, 1, 1, 1, 1, 1, 1, 1, 1, 1, 1, 1, 1, 1, 1, 1, 1, 1, 1, 1, 1, 1, 1, 1, 1, 1, 1, 1, 1, 1, 1, 1, 1, 1, 1, 1, 1, 1, 1, 1, 1, 1, 1, 1, 1, 1, 1, 1, 1, 1, 1, 1, 1, 1, 1, 1, 1, 1, 1, 1, 1, 1, 1, 1, 1, 1, 1, 1, 1, 1, 1, 1, 1, 1, 1, 1, 0, 0, 0, 0, 0, 0, 0, 0, 0, 0, 0, 0, 0, 0, 0, 0, 0, 0, 0, 0, 0, 0, 0, 0, 0, 0, 0, 0, 0, 0, 0, 0, 0, 0, 0, 0, 0, 0, 0, 0, 0, 0, 0, 0, 0, 0, 0, 0, 0, 0, 0, 0, 0, 0, 0, 0, 0, 0, 0, 0, 0, 0, 0, 0, 0, 0, 0, 0, 0, 0, 0, 0, 0, 0, 0, 0, 0, 0, 0, 0, 0, 0, 0, 0, 0, 0, 0, 0, 0, 0, 0, 0, 0, 0, 0, 0, 0, 0, 0, 0, 0, 0, 0, 0, 0, 0, 0, 0, 0, 0, 0, 0, 0, 0, 0, 0, 0, 0, 0, 0, 0, 0, 0, 0, 0, 0, 0, 0, 0, 0, 0, 0, 0, 0, 0, 0, 0, 0, 0, 0, 0, 0, 0, 0, 0, 0, 0, 0, 0, 0, 0, 0, 0, 0, 0, 0, 0, 0, 0, 0, 0, 0, 0, 0, 0, 0, 0, 0, 0, 0, 0, 0, 0, 0, 0, 0, 0, 0, 0, 0, 0, 0, 0, 0, 0, 0, 0, 0, 0, 0, 0, 0, 0, 0])
me_car.polygons.foreach_set('material_index', [2, 2, 2, 2, 2, 2, 2, 2, 2, 2, 2, 2, 2, 2, 2, 2, 2, 2, 2, 2, 2, 2, 2, 2, 2, 2, 2, 2, 2, 2, 2, 2, 5, 5, 5, 5, 5, 5, 5, 5, 5, 5, 5, 5, 5, 5, 5, 5, 5, 5, 5, 5, 5, 5, 5, 5, 5, 5, 5, 5, 5, 5, 5, 5, 5, 5, 5, 5, 5, 5, 5, 5, 5, 5, 5, 5, 5, 5, 5, 5, 5, 5, 5, 5, 5, 5, 5, 5, 5, 5, 5, 5, 5, 5, 5, 5, 5, 5, 5, 5, 5, 5, 5, 5, 5, 5, 5, 5, 5, 5, 5, 5, 5, 5, 5, 5, 5, 5, 5, 5, 5, 5, 5, 5, 5, 5, 5, 5, 2, 2, 2, 2, 2, 2, 2, 2, 2, 2, 2, 2, 2, 2, 2, 2, 2, 2, 2, 2, 2, 2, 2, 2, 2, 2, 2, 2, 2, 2, 2, 2, 2, 2, 2, 2, 2, 2, 2, 2, 2, 2, 2, 2, 2, 2, 2, 2, 2, 2, 2, 2, 2, 2, 2, 2, 2, 2, 2, 2, 2, 2, 2, 2, 2, 2, 2, 2, 2, 2, 2, 2, 2, 2, 2, 2, 2, 2, 2, 2, 2, 2, 2, 2, 2, 2, 2, 2, 2, 2, 2, 2, 2, 2, 2, 2, 5, 5, 5, 5, 5, 5, 5, 5, 5, 5, 5, 5, 5, 5, 5, 5, 5, 5, 5, 5, 5, 5, 5, 5, 5, 5, 5, 5, 5, 5, 5, 5, 5, 5, 5, 5, 5, 5, 5, 5, 5, 5, 5, 5, 5, 5, 5, 5, 5, 5, 5, 5, 5, 5, 5, 5, 5, 5, 5, 5, 5, 5, 5, 5, 5, 5, 5, 5, 5, 5, 5, 5, 5, 5, 5, 5, 5, 5, 5, 5, 5, 5, 5, 5, 5, 5, 5, 5, 5, 5, 5, 5, 5, 5, 5, 5, 2, 2, 2, 2, 2, 2, 2, 2, 2, 2, 2, 2, 2, 2, 2, 2, 2, 2, 2, 2, 2, 2, 2, 2, 2, 2, 2, 2, 2, 2, 2, 2, 2, 2, 2, 2, 2, 2, 2, 2, 2, 2, 2, 2, 2, 2, 2, 2, 2, 2, 2, 2, 2, 2, 2, 2, 2, 2, 2, 2, 2, 2, 2, 2, 2, 2, 2, 2, 2, 2, 2, 2, 2, 2, 2, 2, 2, 2, 2, 2, 2, 2, 2, 2, 2, 2, 2, 2, 2, 2, 2, 2, 2, 2, 2, 2, 5, 5, 5, 5, 5, 5, 5, 5, 5, 5, 5, 5, 5, 5, 5, 5, 5, 5, 5, 5, 5, 5, 5, 5, 5, 5, 5, 5, 5, 5, 5, 5, 5, 5, 5, 5, 5, 5, 5, 5, 5, 5, 5, 5, 5, 5, 5, 5, 5, 5, 5, 5, 5, 5, 5, 5, 5, 5, 5, 5, 5, 5, 5, 5, 5, 5, 5, 5, 5, 5, 5, 5, 5, 5, 5, 5, 5, 5, 5, 5, 5, 5, 5, 5, 5, 5, 5, 5, 5, 5, 5, 5, 5, 5, 5, 5, 2, 2, 2, 2, 2, 2, 2, 2, 2, 2, 2, 2, 2, 2, 2, 2, 2, 2, 2, 2, 2, 2, 2, 2, 2, 2, 2, 2, 2, 2, 2, 2, 2, 2, 2, 2, 2, 2, 2, 2, 2, 2, 2, 2, 2, 2, 2, 2, 2, 2, 2, 2, 2, 2, 2, 2, 2, 2, 2, 2, 2, 2, 2, 2, 2, 2, 2, 2, 2, 2, 2, 2, 2, 2, 2, 2, 2, 2, 2, 2, 2, 2, 2, 2, 2, 2, 2, 2, 2, 2, 2, 2, 2, 2, 2, 2, 5, 5, 5, 5, 5, 5, 5, 5, 5, 5, 5, 5, 5, 5, 5, 5, 5, 5, 5, 5, 5, 5, 5, 5, 5, 5, 5, 5, 5, 5, 5, 5, 5, 5, 5, 5, 5, 5, 5, 5, 5, 5, 5, 5, 5, 5, 5, 5, 5, 5, 5, 5, 5, 5, 5, 5, 5, 5, 5, 5, 5, 5, 5, 5, 5, 5, 5, 5, 5, 5, 5, 5, 5, 5, 5, 5, 5, 5, 5, 5, 5, 5, 5, 5, 5, 5, 5, 5, 5, 5, 5, 5, 5, 5, 5, 5, 2, 2, 2, 2, 2, 2, 2, 2, 2, 2, 2, 2, 2, 2, 2, 2, 2, 2, 2, 2, 2, 2, 2, 2, 2, 2, 2, 2, 2, 2, 2, 2, 2, 2, 2, 2, 2, 2, 2, 2, 2, 2, 2, 2, 2, 2, 2, 2, 2, 2, 2, 2, 2, 2, 2, 2, 2, 2, 2, 2, 2, 2, 2, 2, 0, 0, 1, 7, 1, 7, 0, 7, 1, 1, 7, 7, 1, 1, 7, 0, 0, 0, 0, 0, 0, 0, 0, 0, 0, 0, 0, 0, 0, 0, 0, 0, 0, 0, 0, 0, 0, 0, 0, 0, 0, 0, 0, 0, 0, 0, 0, 0, 0, 0, 0, 0, 0, 0, 0, 0, 0, 0, 0, 0, 0, 0, 0, 0, 0, 0, 4, 4, 4, 4, 4, 4, 4, 4, 4, 4, 4, 4, 4, 4, 4, 0, 0, 0, 0, 0, 0, 0, 0, 0, 0, 7, 7, 7, 7, 4, 4, 4, 0, 2, 0, 4, 4, 4, 0, 0, 7, 7, 7, 7, 0, 0, 0, 0, 0, 0, 0, 0, 0, 0, 0, 0, 4, 4, 0, 0, 0, 0, 0, 0, 0, 0, 0, 0, 7, 7, 7, 7, 7, 7, 7, 7, 7, 7, 0, 0, 0, 0, 0, 0, 0, 0, 0, 0, 0, 0, 0, 0, 0, 0, 0, 0, 0, 0, 0, 0, 7, 7, 7, 7, 7, 7, 7, 7, 7, 7, 7, 7, 7, 7, 7, 7, 7, 7, 7, 7, 7, 7, 7, 7, 7, 7, 7, 7])
me_car.materials.append(mat_metalicbodywork)
me_car.materials.append(mat_interior)
me_car.materials.append(mat_metalicbodywork)
me_car.materials.append(mat_frontlights)
me_car.materials.append(mat_frame)
me_car.materials.append(mat_tire)
me_car.materials.append(mat_frame_002)
me_car.materials.append(mat_metalicbodywork)
me_car.use_remesh_preserve_volume = False
me_car.use_remesh_preserve_attributes = False
me_car.use_mirror_vertex_groups = False
me_car.update()
me_sphere = bpy.data.meshes.new('Sphere')
me_sphere.from_pydata([(-1.333e-06, 1.25e-06, 31.62), (-22.88, 16.62, 14.14), (8.74, 26.9, 14.14), (28.28, 4.856e-07, 14.14), (-8.74, 26.9, -14.14), (22.88, 16.62, -14.14), (-28.28, -7.508e-07, -14.14), (1.432e-06, -1.515e-06, -31.62), (-13.45, 9.772, 26.9), (5.137, 15.81, 26.9), (-8.313, 25.58, 16.63), (-26.9, 5.941e-07, 16.63), (16.63, 1.043e-06, 26.9), (21.76, 15.81, 16.63), (-30.08, 9.772, -1.941e-06), (-18.59, 25.58, -2.13e-06), (4.973e-08, 31.62, -1.581e-06), (18.59, 25.58, -5.047e-07), (30.08, 9.772, 6.886e-07), (-21.76, 15.81, -16.63), (8.313, 25.58, -16.63), (26.9, -8.593e-07, -16.63), (-16.63, -1.308e-06, -26.9), (-5.137, 15.81, -26.9), (13.45, 9.772, -26.9), (-24.33, 17.68, -2.035e-06), (-20.73, 21.1, 7.071), (-21.46, 21.63, -2.082e-06), (-19.66, 23.34, 3.536), (-22.53, 19.39, 3.536), (-22.9, 19.65, -2.059e-06), (-20.02, 23.61, -2.106e-06), (-20.2, 22.22, 5.303), (-19.12, 24.46, 1.768), (-21.63, 20.25, 5.303), (-23.43, 18.53, 1.768), (-20.56, 22.49, 1.768), (-21.1, 21.37, 3.536), (-22.0, 20.51, 1.768), (-22.18, 20.64, -2.071e-06), (-20.74, 22.62, -2.094e-06), (-19.93, 22.78, 4.419), (-19.39, 23.9, 2.652), (-22.08, 19.82, 4.419), (-22.98, 18.96, 2.652), (-21.01, 22.06, 0.8839), (-20.11, 22.92, 2.652), (-21.82, 20.38, 3.536), (-20.38, 22.36, 3.536), (-21.73, 21.07, 0.8839), (-22.26, 19.95, 2.652), (-20.29, 23.05, 0.8839), (-19.57, 24.04, 0.8839), (-19.84, 23.48, 1.768), (-20.83, 21.93, 2.652), (-21.55, 20.94, 2.652), (-21.28, 21.5, 1.768), (-23.16, 19.09, 0.8839), (-22.45, 20.08, 0.8839), (-22.71, 19.52, 1.768), (-21.37, 20.81, 4.419), (-20.65, 21.8, 4.419), (-20.92, 21.24, 5.303), (-6.725, 4.886, 29.26), (-18.17, 13.2, 20.52), (2.569, 7.906, 29.26), (6.939, 21.36, 20.52), (0.2137, 26.24, 15.38), (-15.6, 21.1, 15.38), (-24.89, 8.312, 15.38), (-29.18, 4.886, -7.071), (-26.48, 13.2, 7.071), (-13.66, 26.24, -7.071), (4.37, 29.26, 7.071), (-4.37, 29.26, -7.071), (13.66, 26.24, 7.071), (20.73, 21.1, -7.071), (-25.02, 7.906, -15.38), (-15.25, 21.36, -15.38), (-0.2137, 26.24, -15.38), (15.6, 21.1, -15.38), (-22.45, -1.03e-06, -20.52), (-8.313, -1.412e-06, -29.26), (-6.939, 21.36, -20.52), (-2.569, 7.906, -29.26), (18.17, 13.2, -20.52), (6.725, 4.886, -29.26), (-10.88, 17.68, 21.76), (-4.156, 12.79, 26.9), (-1.588, 20.7, 21.76), (-20.17, 4.886, 21.76), (-28.49, 4.886, 8.313), (-4.156, 28.6, 8.313), (-13.45, 25.58, 8.313), (-9.294, 28.6, -1.855e-06), (-25.92, 12.79, -8.313), (-20.17, 20.7, -8.313), (4.156, 28.6, -8.313), (9.294, 28.6, -1.043e-06), (13.45, 25.58, -8.313), (-13.45, 15.81, -21.76), (-19.19, 7.906, -21.76), (-10.88, 7.906, -26.9), (10.88, 17.68, -21.76), (1.588, 20.7, -21.76), (4.156, 12.79, -26.9), (-19.08, 24.81, 0.4419)], [], [(9, 13, 12), (3, 12, 13), (18, 3, 13), (13, 17, 18), (21, 18, 5), (30, 25, 19), (26, 32, 10), (25, 35, 1), (34, 26, 1), (31, 40, 19), (40, 27, 19), (27, 39, 19), (39, 30, 19), (32, 41, 10), (41, 28, 10), (28, 42, 10), (42, 33, 10), (51, 36, 45), (45, 40, 51), (31, 51, 40), (40, 45, 27), (51, 31, 52), (52, 53, 51), (36, 51, 53), (53, 52, 33), (42, 28, 46), (46, 53, 42), (33, 42, 53), (53, 46, 36), (54, 36, 46), (46, 48, 54), (37, 54, 48), (48, 46, 28), (54, 37, 55), (55, 56, 54), (36, 54, 56), (56, 55, 38), (49, 27, 45), (45, 56, 49), (38, 49, 56), (56, 45, 36), (50, 38, 55), (55, 47, 50), (29, 50, 47), (47, 55, 37), (30, 57, 25), (57, 35, 25), (57, 30, 58), (58, 59, 57), (35, 57, 59), (59, 58, 38), (50, 29, 44), (44, 59, 50), (38, 50, 59), (59, 44, 35), (49, 38, 58), (58, 39, 49), (27, 49, 39), (39, 58, 30), (60, 34, 43), (43, 47, 60), (37, 60, 47), (47, 43, 29), (60, 37, 61), (61, 62, 60), (34, 60, 62), (62, 61, 32), (34, 62, 26), (62, 32, 26), (41, 32, 61), (61, 48, 41), (28, 41, 48), (48, 61, 37), (35, 44, 1), (44, 29, 1), (29, 43, 1), (43, 34, 1), (68, 10, 87), (87, 64, 68), (1, 68, 64), (64, 87, 8), (88, 8, 87), (87, 89, 88), (9, 88, 89), (89, 87, 10), (67, 2, 66), (66, 89, 67), (10, 67, 89), (89, 66, 9), (88, 9, 65), (65, 63, 88), (8, 88, 63), (65, 0, 63), (90, 11, 69), (69, 64, 90), (8, 90, 64), (64, 69, 1), (9, 66, 13), (66, 2, 13), (0, 65, 12), (65, 9, 12), (91, 14, 71), (71, 69, 91), (11, 91, 69), (69, 71, 1), (92, 16, 73), (73, 67, 92), (10, 92, 67), (67, 73, 2), (92, 10, 93), (93, 94, 92), (16, 92, 94), (94, 93, 15), (72, 4, 74), (74, 94, 72), (15, 72, 94), (94, 74, 16), (17, 76, 18), (76, 5, 18), (2, 75, 13), (75, 17, 13), (77, 19, 95), (95, 70, 77), (6, 77, 70), (70, 95, 14), (78, 4, 72), (72, 96, 78), (19, 78, 96), (96, 72, 15), (79, 20, 97), (97, 74, 79), (4, 79, 74), (74, 97, 16), (98, 16, 97), (97, 99, 98), (17, 98, 99), (99, 97, 20), (80, 5, 76), (76, 99, 80), (20, 80, 99), (99, 76, 17), (98, 17, 75), (75, 73, 98), (16, 98, 73), (73, 75, 2), (100, 23, 83), (83, 78, 100), (19, 100, 78), (78, 83, 4), (100, 19, 101), (101, 102, 100), (23, 100, 102), (102, 101, 22), (82, 7, 84), (84, 102, 82), (22, 82, 102), (102, 84, 23), (81, 22, 101), (101, 77, 81), (6, 81, 77), (77, 101, 19), (103, 24, 85), (85, 80, 103), (20, 103, 80), (80, 85, 5), (103, 20, 104), (104, 105, 103), (24, 103, 105), (105, 104, 23), (84, 7, 86), (86, 105, 84), (23, 84, 105), (105, 86, 24), (83, 23, 104), (104, 79, 83), (4, 83, 79), (79, 104, 20), (5, 85, 21), (85, 24, 21), (14, 95, 25), (95, 19, 25), (1, 71, 25), (71, 14, 25), (10, 68, 26), (68, 1, 26), (19, 96, 31), (96, 15, 31), (15, 93, 33), (93, 10, 33), (52, 106, 33), (106, 15, 33), (15, 106, 31), (106, 52, 31)])
me_sphere.use_remesh_preserve_volume = False
me_sphere.use_remesh_preserve_attributes = False
me_sphere.use_mirror_vertex_groups = False
me_sphere.update()
me_cube = bpy.data.meshes.new('Cube')
me_cube.from_pydata([(-1.5, 0.8, -0.5), (-1.5, 2.186e-08, -0.5), (-4.0, 1.411e-07, -0.5), (-4.0, 0.8, -0.5), (-1.5, 0.8, 0.5), (-1.5, -6.179e-07, 0.5), (-4.0, 3.954e-07, 0.5), (-4.0, 0.8, 0.5)], [], [(0, 1, 2, 3), (4, 7, 6, 5), (0, 4, 5, 1), (1, 5, 6, 2), (2, 6, 7, 3), (4, 0, 3, 7)])
me_cube.use_remesh_preserve_volume = False
me_cube.use_remesh_preserve_attributes = False
me_cube.use_mirror_vertex_groups = False
me_cube.update()

# ---- objects
ob_plane_005 = bpy.data.objects.new('Plane.005', me_plane_006)
ob_plane_004 = bpy.data.objects.new('Plane.004', me_plane_005)
ob_plane_001 = bpy.data.objects.new('Plane.001', me_plane_004)
ob_plane_003 = bpy.data.objects.new('Plane.003', me_plane_003)
ob_cylinder_003 = bpy.data.objects.new('Cylinder.003', me_cylinder_003)
ob_cylinder_002 = bpy.data.objects.new('Cylinder.002', me_cylinder_002)
ob_cylinder_001 = bpy.data.objects.new('Cylinder.001', me_cylinder_001)
ob_cylinder = bpy.data.objects.new('Cylinder', me_cylinder)
ob_plane_002 = bpy.data.objects.new('Plane.002', me_plane_002)
ob_plane = bpy.data.objects.new('Plane', me_plane)
ob_cube_001 = bpy.data.objects.new('Cube.001', me_car)
ob_camera = bpy.data.objects.new('Camera', cam_camera_001)
ob_sphere = bpy.data.objects.new('Sphere', me_sphere)
ob_lamp_001 = bpy.data.objects.new('Lamp.001', light_lamp)
ob_cube = bpy.data.objects.new('Cube', me_cube)

# ---- transforms, parenting, visibility, modifiers, constraints
ob_plane_005.location = (0.8677, -1.236, 1.221)
ob_plane_005.rotation_euler = (1.571, -4.266e-17, -130.4)
ob_plane_005.scale = (0.9191, 0.9528, 1.064)
ob_plane_005.lock_rotations_4d = False
ob_plane_005.empty_display_type = 'ARROWS'
ob_plane_005.lineart.crease_threshold = 0.0
ob_plane_004.location = (-0.7419, -1.236, 1.221)
ob_plane_004.rotation_euler = (1.571, -4.266e-17, -130.4)
ob_plane_004.scale = (0.9191, 0.9528, 1.064)
ob_plane_004.lock_rotations_4d = False
ob_plane_004.empty_display_type = 'ARROWS'
ob_plane_004.lineart.crease_threshold = 0.0
ob_plane_001.location = (-0.7419, -1.343, 1.553)
ob_plane_001.rotation_euler = (1.571, -4.266e-17, -130.4)
ob_plane_001.scale = (4.341, 0.9528, 1.064)
ob_plane_001.lock_rotations_4d = False
ob_plane_001.empty_display_type = 'ARROWS'
ob_plane_001.lineart.crease_threshold = 0.0
ob_plane_003.location = (0.3502, -0.04558, 1.143)
ob_plane_003.rotation_euler = (1.571, 0.0, -110.0)
ob_plane_003.scale = (2.476, 0.5576, 1.059)
ob_plane_003.lock_rotations_4d = False
ob_plane_003.empty_display_type = 'ARROWS'
ob_plane_003.lineart.crease_threshold = 0.0
ob_cylinder_003.location = (-0.6757, -3.679, 0.6025)
ob_cylinder_003.rotation_euler = (1.571, -0.0, -56.55)
ob_cylinder_003.scale = (0.492, 0.5384, 1.0)
ob_cylinder_003.lock_rotations_4d = False
ob_cylinder_003.empty_display_type = 'ARROWS'
ob_cylinder_003.lineart.crease_threshold = 0.0
ob_cylinder_002.location = (0.6617, -3.679, 0.6025)
ob_cylinder_002.rotation_euler = (1.571, -0.0, -56.55)
ob_cylinder_002.scale = (0.492, 0.5384, 1.0)
ob_cylinder_002.lock_rotations_4d = False
ob_cylinder_002.empty_display_type = 'ARROWS'
ob_cylinder_002.lineart.crease_threshold = 0.0
ob_cylinder_001.location = (0.5559, -3.679, 0.7548)
ob_cylinder_001.rotation_euler = (1.571, -0.0, -56.55)
ob_cylinder_001.scale = (0.9137, 1.0, 1.0)
ob_cylinder_001.lock_rotations_4d = False
ob_cylinder_001.empty_display_type = 'ARROWS'
ob_cylinder_001.lineart.crease_threshold = 0.0
ob_cylinder.location = (-0.5764, -3.679, 0.7548)
ob_cylinder.rotation_euler = (1.571, -0.0, -56.55)
ob_cylinder.scale = (0.9137, 1.0, 1.0)
ob_cylinder.lock_rotations_4d = False
ob_cylinder.empty_display_type = 'ARROWS'
ob_cylinder.lineart.crease_threshold = 0.0
ob_plane_002.location = (-0.3593, -0.04558, 1.143)
ob_plane_002.rotation_euler = (1.571, 0.0, -110.0)
ob_plane_002.scale = (2.476, 0.5576, 1.059)
ob_plane_002.lock_rotations_4d = False
ob_plane_002.empty_display_type = 'ARROWS'
ob_plane_002.lineart.crease_threshold = 0.0
ob_plane.location = (0.8677, -1.343, 1.553)
ob_plane.rotation_euler = (1.571, -4.266e-17, -130.4)
ob_plane.scale = (4.341, 0.9528, 1.064)
ob_plane.lock_rotations_4d = False
ob_plane.empty_display_type = 'ARROWS'
ob_plane.lineart.crease_threshold = 0.0
ob_cube_001.location = (0.0, 2.947, 0.0)
ob_cube_001.rotation_euler = (1.571, -0.0, -149.2)
ob_cube_001.scale = (1.672, 1.672, 1.491)
ob_cube_001.lock_rotations_4d = False
ob_cube_001.empty_display_type = 'ARROWS'
ob_cube_001.color = (0.0, 0.0, 0.0, 1.0)
ob_cube_001.lineart.crease_threshold = 0.0
ob_cube_001.material_slots[7].link = 'OBJECT'; ob_cube_001.material_slots[7].material = mat_metalicbodywork
ob_camera.location = (10.0, -10.0, 10.0)
ob_camera.rotation_euler = (1.047, 0.0, 0.7854)
ob_camera.lock_rotations_4d = False
ob_camera.empty_display_type = 'ARROWS'
ob_camera.color = (0.0, 0.0, 0.0, 1.0)
ob_camera.lineart.crease_threshold = 0.0
ob_sphere.location = (-0.02993, 0.1261, 0.07312)
ob_sphere.rotation_euler = (1.571, 0.0, 1.571)
ob_sphere.lock_rotations_4d = False
ob_sphere.empty_display_type = 'ARROWS'
ob_sphere.color = (0.0, 0.0, 0.0, 1.0)
ob_sphere.show_instancer_for_render = False
ob_sphere.instance_type = 'VERTS'
ob_sphere.use_instance_vertices_rotation = True
ob_sphere.lineart.crease_threshold = 0.0
ob_lamp_001.parent = ob_sphere
ob_lamp_001.matrix_parent_inverse = Matrix(((-4.371e-08, 1.0, -2.118e-22, -0.1261), (4.371e-08, 1.911e-15, 1.0, -0.07312), (1.0, 4.371e-08, -4.371e-08, 0.02993), (0.0, 0.0, 0.0, 1.0)))
ob_lamp_001.location = (-0.02993, 0.1261, 0.07312)
ob_lamp_001.rotation_euler = (1.571, 0.0, 1.571)
ob_lamp_001.lock_rotations_4d = False
ob_lamp_001.empty_display_type = 'ARROWS'
ob_lamp_001.color = (0.0, 0.0, 0.0, 1.0)
ob_lamp_001.lineart.crease_threshold = 0.0
ob_cube.location = (0.0, 0.0, 0.0)
ob_cube.rotation_euler = (1.571, -0.0, 1.571)
ob_cube.lock_rotations_4d = False
ob_cube.empty_display_type = 'ARROWS'
ob_cube.color = (0.0, 0.0, 0.0, 1.0)
ob_cube.lineart.crease_threshold = 0.0

# ---- collection membership
col_collection_1.objects.link(ob_plane_005)
col_collection_1.objects.link(ob_plane_004)
col_collection_1.objects.link(ob_plane_001)
col_collection_1.objects.link(ob_plane_003)
col_collection_1.objects.link(ob_cylinder_003)
col_collection_1.objects.link(ob_cylinder_002)
col_collection_1.objects.link(ob_cylinder_001)
col_collection_1.objects.link(ob_cylinder)
col_collection_1.objects.link(ob_plane_002)
col_collection_1.objects.link(ob_plane)
col_collection_1.objects.link(ob_cube_001)
col_collection_2.objects.link(ob_camera)
col_collection_3.objects.link(ob_sphere)
col_collection_3.objects.link(ob_lamp_001)
col_collection_4.objects.link(ob_cube)

# ---- scene / render settings (as saved in the file)
scene.camera = ob_camera
scene.frame_start = 1; scene.frame_end = 8; scene.frame_set(1)
scene.render.engine = 'BLENDER_EEVEE_NEXT'
scene.render.image_settings.color_mode = 'RGB'
scene.render.image_settings.compression = 90
scene.render.resolution_x = 128
scene.render.resolution_y = 128
scene.render.pixel_aspect_x = 100.0
scene.render.pixel_aspect_y = 100.0
scene.render.fps = 25
scene.render.dither_intensity = 0.0
scene.render.use_compositing = False
scene.render.use_sequencer = False
scene.render.bake_margin = 2
scene.render.bake_bias = 0.0
scene.render.use_stamp_time = False
scene.render.use_stamp_date = False
scene.render.use_stamp_frame = False
scene.render.use_stamp_camera = False
scene.render.use_stamp_scene = False
scene.render.use_stamp_filename = False
scene.render.use_stamp_render_time = False
scene.render.stamp_font_size = 0
scene.cycles.use_denoising = False
scene.cycles.samples = 10
scene.cycles.sampling_pattern = 'TABULATED_SOBOL'
scene.cycles.light_sampling_threshold = 0.0
scene.cycles.use_adaptive_sampling = False
scene.cycles.use_light_tree = False
scene.cycles.blur_glossy = 0.0
scene.cycles.volume_bounces = 1
scene.cycles.pixel_filter_type = 'GAUSSIAN'
scene.cycles.sample_clamp_indirect = 0.0
scene.view_settings.view_transform = 'Raw'
bpy.context.view_layer.update()

